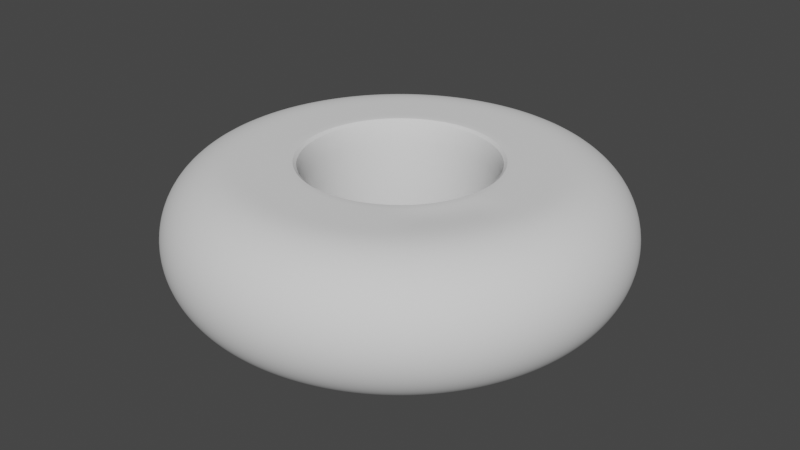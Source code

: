 # Source: ring.blend  (saved by Blender 3.6.13; exported with 4.5.12 LTS)
import bpy
from mathutils import Matrix  # noqa: F401  (used for matrix-valued properties, if any)

bpy.ops.wm.read_factory_settings(use_empty=True)
scene = bpy.context.scene
scene.name = 'Scene'

# ---- collections
col_collection = bpy.data.collections.new('Collection'); scene.collection.children.link(col_collection)

# ---- world
world_world = bpy.data.worlds.new('World'); scene.world = world_world
world_world.use_nodes = True; world_world.node_tree.nodes.clear()
_N = world_world.node_tree.nodes; _L = world_world.node_tree.links
n0 = _N.new('ShaderNodeOutputWorld'); n0.name = 'World Output'; n0.location = (300, 300)
n1 = _N.new('ShaderNodeBackground'); n1.name = 'Background'; n1.location = (10, 300)
n1.inputs[0].default_value = (0.05088, 0.05088, 0.05088, 1.0)
_L.new(n1.outputs[0], n0.inputs[0])
n0.is_active_output = True
world_world.color = (0.05088, 0.05088, 0.05088)
world_world.use_sun_shadow = False
world_world.sun_shadow_jitter_overblur = 0.0

# ---- meshes
me_torus = bpy.data.meshes.new('Torus')
me_torus.from_pydata([(1.6, 0.0, 0.0), (1.57, 0.0, 0.171), (1.483, 0.0, 0.3214), (1.35, 0.0, 0.433), (1.187, 0.0, 0.4924), (1.013, 0.0, 0.4924), (0.85, 0.0, 0.4924), (0.717, 0.0, 0.4924), (0.6302, 0.0, 0.4924), (0.6302, 0.0, -0.4924), (0.717, 0.0, -0.4924), (0.85, 0.0, -0.4924), (1.013, 0.0, -0.4924), (1.187, 0.0, -0.4924), (1.35, 0.0, -0.433), (1.483, 0.0, -0.3214), (1.57, 0.0, -0.171), (1.58, 0.2503, 0.0), (1.551, 0.2456, 0.171), (1.465, 0.232, 0.3214), (1.333, 0.2112, 0.433), (1.172, 0.1857, 0.4924), (1.001, 0.1585, 0.4924), (0.8395, 0.133, 0.4924), (0.7082, 0.1122, 0.4924), (0.6224, 0.09858, 0.4924), (0.6224, 0.09858, -0.4924), (0.7082, 0.1122, -0.4924), (0.8395, 0.133, -0.4924), (1.001, 0.1585, -0.4924), (1.172, 0.1857, -0.4924), (1.333, 0.2112, -0.433), (1.465, 0.232, -0.3214), (1.551, 0.2456, -0.171), (1.522, 0.4944, 0.0), (1.493, 0.4851, 0.171), (1.41, 0.4583, 0.3214), (1.284, 0.4172, 0.433), (1.129, 0.3667, 0.4924), (0.9636, 0.3131, 0.4924), (0.8084, 0.2627, 0.4924), (0.6819, 0.2216, 0.4924), (0.5993, 0.1947, 0.4924), (0.5993, 0.1947, -0.4924), (0.6819, 0.2216, -0.4924), (0.8084, 0.2627, -0.4924), (0.9636, 0.3131, -0.4924), (1.129, 0.3667, -0.4924), (1.284, 0.4172, -0.433), (1.41, 0.4583, -0.3214), (1.493, 0.4851, -0.171), (1.426, 0.7264, 0.0), (1.399, 0.7127, 0.171), (1.321, 0.6733, 0.3214), (1.203, 0.6129, 0.433), (1.057, 0.5388, 0.4924), (0.9027, 0.46, 0.4924), (0.7574, 0.3859, 0.4924), (0.6388, 0.3255, 0.4924), (0.5615, 0.2861, 0.4924), (0.5615, 0.2861, -0.4924), (0.6388, 0.3255, -0.4924), (0.7574, 0.3859, -0.4924), (0.9027, 0.46, -0.4924), (1.057, 0.5388, -0.4924), (1.203, 0.6129, -0.433), (1.321, 0.6733, -0.3214), (1.399, 0.7127, -0.171), (1.294, 0.9405, 0.0), (1.27, 0.9227, 0.171), (1.2, 0.8717, 0.3214), (1.092, 0.7935, 0.433), (0.9602, 0.6976, 0.4924), (0.8197, 0.5955, 0.4924), (0.6877, 0.4996, 0.4924), (0.58, 0.4214, 0.4924), (0.5098, 0.3704, 0.4924), (0.5098, 0.3704, -0.4924), (0.58, 0.4214, -0.4924), (0.6877, 0.4996, -0.4924), (0.8197, 0.5955, -0.4924), (0.9602, 0.6976, -0.4924), (1.092, 0.7935, -0.433), (1.2, 0.8717, -0.3214), (1.27, 0.9227, -0.171), (1.131, 1.131, 0.0), (1.11, 1.11, 0.171), (1.049, 1.049, 0.3214), (0.9546, 0.9546, 0.433), (0.8392, 0.8392, 0.4924), (0.7164, 0.7164, 0.4924), (0.601, 0.601, 0.4924), (0.507, 0.507, 0.4924), (0.4456, 0.4456, 0.4924), (0.4456, 0.4456, -0.4924), (0.507, 0.507, -0.4924), (0.601, 0.601, -0.4924), (0.7164, 0.7164, -0.4924), (0.8392, 0.8392, -0.4924), (0.9546, 0.9546, -0.433), (1.049, 1.049, -0.3214), (1.11, 1.11, -0.171), (0.9405, 1.294, 0.0), (0.9227, 1.27, 0.171), (0.8717, 1.2, 0.3214), (0.7935, 1.092, 0.433), (0.6976, 0.9602, 0.4924), (0.5955, 0.8197, 0.4924), (0.4996, 0.6877, 0.4924), (0.4214, 0.58, 0.4924), (0.3704, 0.5098, 0.4924), (0.3704, 0.5098, -0.4924), (0.4214, 0.58, -0.4924), (0.4996, 0.6877, -0.4924), (0.5955, 0.8197, -0.4924), (0.6976, 0.9602, -0.4924), (0.7935, 1.092, -0.433), (0.8717, 1.2, -0.3214), (0.9227, 1.27, -0.171), (0.7264, 1.426, 0.0), (0.7127, 1.399, 0.171), (0.6733, 1.321, 0.3214), (0.6129, 1.203, 0.433), (0.5388, 1.057, 0.4924), (0.46, 0.9027, 0.4924), (0.3859, 0.7574, 0.4924), (0.3255, 0.6388, 0.4924), (0.2861, 0.5615, 0.4924), (0.2861, 0.5615, -0.4924), (0.3255, 0.6388, -0.4924), (0.3859, 0.7574, -0.4924), (0.46, 0.9027, -0.4924), (0.5388, 1.057, -0.4924), (0.6129, 1.203, -0.433), (0.6733, 1.321, -0.3214), (0.7127, 1.399, -0.171), (0.4944, 1.522, 0.0), (0.4851, 1.493, 0.171), (0.4583, 1.41, 0.3214), (0.4172, 1.284, 0.433), (0.3667, 1.129, 0.4924), (0.3131, 0.9636, 0.4924), (0.2627, 0.8084, 0.4924), (0.2216, 0.6819, 0.4924), (0.1947, 0.5993, 0.4924), (0.1947, 0.5993, -0.4924), (0.2216, 0.6819, -0.4924), (0.2627, 0.8084, -0.4924), (0.3131, 0.9636, -0.4924), (0.3667, 1.129, -0.4924), (0.4172, 1.284, -0.433), (0.4583, 1.41, -0.3214), (0.4851, 1.493, -0.171), (0.2503, 1.58, 0.0), (0.2456, 1.551, 0.171), (0.232, 1.465, 0.3214), (0.2112, 1.333, 0.433), (0.1857, 1.172, 0.4924), (0.1585, 1.001, 0.4924), (0.133, 0.8395, 0.4924), (0.1122, 0.7082, 0.4924), (0.09858, 0.6224, 0.4924), (0.09858, 0.6224, -0.4924), (0.1122, 0.7082, -0.4924), (0.133, 0.8395, -0.4924), (0.1585, 1.001, -0.4924), (0.1857, 1.172, -0.4924), (0.2112, 1.333, -0.433), (0.232, 1.465, -0.3214), (0.2456, 1.551, -0.171), (1.208e-07, 1.6, 0.0), (1.185e-07, 1.57, 0.171), (1.12e-07, 1.483, 0.3214), (1.019e-07, 1.35, 0.433), (8.96e-08, 1.187, 0.4924), (7.649e-08, 1.013, 0.4924), (6.417e-08, 0.85, 0.4924), (5.413e-08, 0.717, 0.4924), (4.758e-08, 0.6302, 0.4924), (4.758e-08, 0.6302, -0.4924), (5.413e-08, 0.717, -0.4924), (6.417e-08, 0.85, -0.4924), (7.649e-08, 1.013, -0.4924), (8.96e-08, 1.187, -0.4924), (1.019e-07, 1.35, -0.433), (1.12e-07, 1.483, -0.3214), (1.185e-07, 1.57, -0.171), (-0.2503, 1.58, 0.0), (-0.2456, 1.551, 0.171), (-0.232, 1.465, 0.3214), (-0.2112, 1.333, 0.433), (-0.1857, 1.172, 0.4924), (-0.1585, 1.001, 0.4924), (-0.133, 0.8395, 0.4924), (-0.1122, 0.7082, 0.4924), (-0.09858, 0.6224, 0.4924), (-0.09858, 0.6224, -0.4924), (-0.1122, 0.7082, -0.4924), (-0.133, 0.8395, -0.4924), (-0.1585, 1.001, -0.4924), (-0.1857, 1.172, -0.4924), (-0.2112, 1.333, -0.433), (-0.232, 1.465, -0.3214), (-0.2456, 1.551, -0.171), (-0.4944, 1.522, 0.0), (-0.4851, 1.493, 0.171), (-0.4583, 1.41, 0.3214), (-0.4172, 1.284, 0.433), (-0.3667, 1.129, 0.4924), (-0.3131, 0.9636, 0.4924), (-0.2627, 0.8084, 0.4924), (-0.2216, 0.6819, 0.4924), (-0.1947, 0.5993, 0.4924), (-0.1947, 0.5993, -0.4924), (-0.2216, 0.6819, -0.4924), (-0.2627, 0.8084, -0.4924), (-0.3131, 0.9636, -0.4924), (-0.3667, 1.129, -0.4924), (-0.4172, 1.284, -0.433), (-0.4583, 1.41, -0.3214), (-0.4851, 1.493, -0.171), (-0.7264, 1.426, 0.0), (-0.7127, 1.399, 0.171), (-0.6733, 1.321, 0.3214), (-0.6129, 1.203, 0.433), (-0.5388, 1.057, 0.4924), (-0.46, 0.9027, 0.4924), (-0.3859, 0.7574, 0.4924), (-0.3255, 0.6388, 0.4924), (-0.2861, 0.5615, 0.4924), (-0.2861, 0.5615, -0.4924), (-0.3255, 0.6388, -0.4924), (-0.3859, 0.7574, -0.4924), (-0.46, 0.9027, -0.4924), (-0.5388, 1.057, -0.4924), (-0.6129, 1.203, -0.433), (-0.6733, 1.321, -0.3214), (-0.7127, 1.399, -0.171), (-0.9405, 1.294, 0.0), (-0.9227, 1.27, 0.171), (-0.8717, 1.2, 0.3214), (-0.7935, 1.092, 0.433), (-0.6976, 0.9602, 0.4924), (-0.5955, 0.8197, 0.4924), (-0.4996, 0.6877, 0.4924), (-0.4214, 0.58, 0.4924), (-0.3704, 0.5098, 0.4924), (-0.3704, 0.5098, -0.4924), (-0.4214, 0.58, -0.4924), (-0.4996, 0.6877, -0.4924), (-0.5955, 0.8197, -0.4924), (-0.6976, 0.9602, -0.4924), (-0.7935, 1.092, -0.433), (-0.8717, 1.2, -0.3214), (-0.9227, 1.27, -0.171), (-1.131, 1.131, 0.0), (-1.11, 1.11, 0.171), (-1.049, 1.049, 0.3214), (-0.9546, 0.9546, 0.433), (-0.8392, 0.8392, 0.4924), (-0.7164, 0.7164, 0.4924), (-0.601, 0.601, 0.4924), (-0.507, 0.507, 0.4924), (-0.4456, 0.4456, 0.4924), (-0.4456, 0.4456, -0.4924), (-0.507, 0.507, -0.4924), (-0.601, 0.601, -0.4924), (-0.7164, 0.7164, -0.4924), (-0.8392, 0.8392, -0.4924), (-0.9546, 0.9546, -0.433), (-1.049, 1.049, -0.3214), (-1.11, 1.11, -0.171), (-1.294, 0.9405, 0.0), (-1.27, 0.9227, 0.171), (-1.2, 0.8717, 0.3214), (-1.092, 0.7935, 0.433), (-0.9602, 0.6976, 0.4924), (-0.8197, 0.5955, 0.4924), (-0.6877, 0.4996, 0.4924), (-0.58, 0.4214, 0.4924), (-0.5098, 0.3704, 0.4924), (-0.5098, 0.3704, -0.4924), (-0.58, 0.4214, -0.4924), (-0.6877, 0.4996, -0.4924), (-0.8197, 0.5955, -0.4924), (-0.9602, 0.6976, -0.4924), (-1.092, 0.7935, -0.433), (-1.2, 0.8717, -0.3214), (-1.27, 0.9227, -0.171), (-1.426, 0.7264, 0.0), (-1.399, 0.7127, 0.171), (-1.321, 0.6733, 0.3214), (-1.203, 0.6129, 0.433), (-1.057, 0.5388, 0.4924), (-0.9027, 0.46, 0.4924), (-0.7574, 0.3859, 0.4924), (-0.6388, 0.3255, 0.4924), (-0.5615, 0.2861, 0.4924), (-0.5615, 0.2861, -0.4924), (-0.6388, 0.3255, -0.4924), (-0.7574, 0.3859, -0.4924), (-0.9027, 0.46, -0.4924), (-1.057, 0.5388, -0.4924), (-1.203, 0.6129, -0.433), (-1.321, 0.6733, -0.3214), (-1.399, 0.7127, -0.171), (-1.522, 0.4944, 0.0), (-1.493, 0.4851, 0.171), (-1.41, 0.4583, 0.3214), (-1.284, 0.4172, 0.433), (-1.129, 0.3667, 0.4924), (-0.9636, 0.3131, 0.4924), (-0.8084, 0.2627, 0.4924), (-0.6819, 0.2216, 0.4924), (-0.5993, 0.1947, 0.4924), (-0.5993, 0.1947, -0.4924), (-0.6819, 0.2216, -0.4924), (-0.8084, 0.2627, -0.4924), (-0.9636, 0.3131, -0.4924), (-1.129, 0.3667, -0.4924), (-1.284, 0.4172, -0.433), (-1.41, 0.4583, -0.3214), (-1.493, 0.4851, -0.171), (-1.58, 0.2503, 0.0), (-1.551, 0.2456, 0.171), (-1.465, 0.232, 0.3214), (-1.333, 0.2112, 0.433), (-1.172, 0.1857, 0.4924), (-1.001, 0.1585, 0.4924), (-0.8395, 0.133, 0.4924), (-0.7082, 0.1122, 0.4924), (-0.6224, 0.09858, 0.4924), (-0.6224, 0.09858, -0.4924), (-0.7082, 0.1122, -0.4924), (-0.8395, 0.133, -0.4924), (-1.001, 0.1585, -0.4924), (-1.172, 0.1857, -0.4924), (-1.333, 0.2112, -0.433), (-1.465, 0.232, -0.3214), (-1.551, 0.2456, -0.171), (-1.6, 1.399e-07, 0.0), (-1.57, 1.372e-07, 0.171), (-1.483, 1.296e-07, 0.3214), (-1.35, 1.18e-07, 0.433), (-1.187, 1.038e-07, 0.4924), (-1.013, 8.857e-08, 0.4924), (-0.85, 7.431e-08, 0.4924), (-0.717, 6.268e-08, 0.4924), (-0.6302, 5.509e-08, 0.4924), (-0.6302, 5.509e-08, -0.4924), (-0.717, 6.268e-08, -0.4924), (-0.85, 7.431e-08, -0.4924), (-1.013, 8.857e-08, -0.4924), (-1.187, 1.038e-07, -0.4924), (-1.35, 1.18e-07, -0.433), (-1.483, 1.296e-07, -0.3214), (-1.57, 1.372e-07, -0.171), (-1.58, -0.2503, 0.0), (-1.551, -0.2456, 0.171), (-1.465, -0.232, 0.3214), (-1.333, -0.2112, 0.433), (-1.172, -0.1857, 0.4924), (-1.001, -0.1585, 0.4924), (-0.8395, -0.133, 0.4924), (-0.7082, -0.1122, 0.4924), (-0.6224, -0.09858, 0.4924), (-0.6224, -0.09858, -0.4924), (-0.7082, -0.1122, -0.4924), (-0.8395, -0.133, -0.4924), (-1.001, -0.1585, -0.4924), (-1.172, -0.1857, -0.4924), (-1.333, -0.2112, -0.433), (-1.465, -0.232, -0.3214), (-1.551, -0.2456, -0.171), (-1.522, -0.4944, 0.0), (-1.493, -0.4851, 0.171), (-1.41, -0.4583, 0.3214), (-1.284, -0.4172, 0.433), (-1.129, -0.3667, 0.4924), (-0.9636, -0.3131, 0.4924), (-0.8084, -0.2627, 0.4924), (-0.6819, -0.2216, 0.4924), (-0.5993, -0.1947, 0.4924), (-0.5993, -0.1947, -0.4924), (-0.6819, -0.2216, -0.4924), (-0.8084, -0.2627, -0.4924), (-0.9636, -0.3131, -0.4924), (-1.129, -0.3667, -0.4924), (-1.284, -0.4172, -0.433), (-1.41, -0.4583, -0.3214), (-1.493, -0.4851, -0.171), (-1.426, -0.7264, 0.0), (-1.399, -0.7127, 0.171), (-1.321, -0.6733, 0.3214), (-1.203, -0.6129, 0.433), (-1.057, -0.5388, 0.4924), (-0.9027, -0.46, 0.4924), (-0.7574, -0.3859, 0.4924), (-0.6388, -0.3255, 0.4924), (-0.5615, -0.2861, 0.4924), (-0.5615, -0.2861, -0.4924), (-0.6388, -0.3255, -0.4924), (-0.7574, -0.3859, -0.4924), (-0.9027, -0.46, -0.4924), (-1.057, -0.5388, -0.4924), (-1.203, -0.6129, -0.433), (-1.321, -0.6733, -0.3214), (-1.399, -0.7127, -0.171), (-1.294, -0.9405, 0.0), (-1.27, -0.9227, 0.171), (-1.2, -0.8717, 0.3214), (-1.092, -0.7935, 0.433), (-0.9602, -0.6976, 0.4924), (-0.8197, -0.5955, 0.4924), (-0.6877, -0.4996, 0.4924), (-0.58, -0.4214, 0.4924), (-0.5098, -0.3704, 0.4924), (-0.5098, -0.3704, -0.4924), (-0.58, -0.4214, -0.4924), (-0.6877, -0.4996, -0.4924), (-0.8197, -0.5955, -0.4924), (-0.9602, -0.6976, -0.4924), (-1.092, -0.7935, -0.433), (-1.2, -0.8717, -0.3214), (-1.27, -0.9227, -0.171), (-1.131, -1.131, 0.0), (-1.11, -1.11, 0.171), (-1.049, -1.049, 0.3214), (-0.9546, -0.9546, 0.433), (-0.8392, -0.8392, 0.4924), (-0.7164, -0.7164, 0.4924), (-0.601, -0.601, 0.4924), (-0.507, -0.507, 0.4924), (-0.4456, -0.4456, 0.4924), (-0.4456, -0.4456, -0.4924), (-0.507, -0.507, -0.4924), (-0.601, -0.601, -0.4924), (-0.7164, -0.7164, -0.4924), (-0.8392, -0.8392, -0.4924), (-0.9546, -0.9546, -0.433), (-1.049, -1.049, -0.3214), (-1.11, -1.11, -0.171), (-0.9405, -1.294, 0.0), (-0.9227, -1.27, 0.171), (-0.8717, -1.2, 0.3214), (-0.7935, -1.092, 0.433), (-0.6976, -0.9602, 0.4924), (-0.5955, -0.8197, 0.4924), (-0.4996, -0.6877, 0.4924), (-0.4214, -0.58, 0.4924), (-0.3704, -0.5098, 0.4924), (-0.3704, -0.5098, -0.4924), (-0.4214, -0.58, -0.4924), (-0.4996, -0.6877, -0.4924), (-0.5955, -0.8197, -0.4924), (-0.6976, -0.9602, -0.4924), (-0.7935, -1.092, -0.433), (-0.8717, -1.2, -0.3214), (-0.9227, -1.27, -0.171), (-0.7264, -1.426, 0.0), (-0.7127, -1.399, 0.171), (-0.6733, -1.321, 0.3214), (-0.6129, -1.203, 0.433), (-0.5388, -1.057, 0.4924), (-0.46, -0.9027, 0.4924), (-0.3859, -0.7574, 0.4924), (-0.3255, -0.6388, 0.4924), (-0.2861, -0.5615, 0.4924), (-0.2861, -0.5615, -0.4924), (-0.3255, -0.6388, -0.4924), (-0.3859, -0.7574, -0.4924), (-0.46, -0.9027, -0.4924), (-0.5388, -1.057, -0.4924), (-0.6129, -1.203, -0.433), (-0.6733, -1.321, -0.3214), (-0.7127, -1.399, -0.171), (-0.4944, -1.522, 0.0), (-0.4851, -1.493, 0.171), (-0.4583, -1.41, 0.3214), (-0.4172, -1.284, 0.433), (-0.3667, -1.129, 0.4924), (-0.3131, -0.9636, 0.4924), (-0.2627, -0.8084, 0.4924), (-0.2216, -0.6819, 0.4924), (-0.1947, -0.5993, 0.4924), (-0.1947, -0.5993, -0.4924), (-0.2216, -0.6819, -0.4924), (-0.2627, -0.8084, -0.4924), (-0.3131, -0.9636, -0.4924), (-0.3667, -1.129, -0.4924), (-0.4172, -1.284, -0.433), (-0.4583, -1.41, -0.3214), (-0.4851, -1.493, -0.171), (-0.2503, -1.58, 0.0), (-0.2456, -1.551, 0.171), (-0.232, -1.465, 0.3214), (-0.2112, -1.333, 0.433), (-0.1857, -1.172, 0.4924), (-0.1585, -1.001, 0.4924), (-0.133, -0.8395, 0.4924), (-0.1122, -0.7082, 0.4924), (-0.09858, -0.6224, 0.4924), (-0.09858, -0.6224, -0.4924), (-0.1122, -0.7082, -0.4924), (-0.133, -0.8395, -0.4924), (-0.1585, -1.001, -0.4924), (-0.1857, -1.172, -0.4924), (-0.2112, -1.333, -0.433), (-0.232, -1.465, -0.3214), (-0.2456, -1.551, -0.171), (1.208e-07, -1.6, 0.0), (1.185e-07, -1.57, 0.171), (1.12e-07, -1.483, 0.3214), (1.019e-07, -1.35, 0.433), (8.96e-08, -1.187, 0.4924), (7.649e-08, -1.013, 0.4924), (6.417e-08, -0.85, 0.4924), (5.413e-08, -0.717, 0.4924), (4.758e-08, -0.6302, 0.4924), (4.758e-08, -0.6302, -0.4924), (5.413e-08, -0.717, -0.4924), (6.417e-08, -0.85, -0.4924), (7.649e-08, -1.013, -0.4924), (8.96e-08, -1.187, -0.4924), (1.019e-07, -1.35, -0.433), (1.12e-07, -1.483, -0.3214), (1.185e-07, -1.57, -0.171), (0.2503, -1.58, 0.0), (0.2456, -1.551, 0.171), (0.232, -1.465, 0.3214), (0.2112, -1.333, 0.433), (0.1857, -1.172, 0.4924), (0.1585, -1.001, 0.4924), (0.133, -0.8395, 0.4924), (0.1122, -0.7082, 0.4924), (0.09858, -0.6224, 0.4924), (0.09858, -0.6224, -0.4924), (0.1122, -0.7082, -0.4924), (0.133, -0.8395, -0.4924), (0.1585, -1.001, -0.4924), (0.1857, -1.172, -0.4924), (0.2112, -1.333, -0.433), (0.232, -1.465, -0.3214), (0.2456, -1.551, -0.171), (0.4944, -1.522, 0.0), (0.4851, -1.493, 0.171), (0.4583, -1.41, 0.3214), (0.4172, -1.284, 0.433), (0.3667, -1.129, 0.4924), (0.3131, -0.9636, 0.4924), (0.2627, -0.8084, 0.4924), (0.2216, -0.6819, 0.4924), (0.1947, -0.5993, 0.4924), (0.1947, -0.5993, -0.4924), (0.2216, -0.6819, -0.4924), (0.2627, -0.8084, -0.4924), (0.3131, -0.9636, -0.4924), (0.3667, -1.129, -0.4924), (0.4172, -1.284, -0.433), (0.4583, -1.41, -0.3214), (0.4851, -1.493, -0.171), (0.7264, -1.426, 0.0), (0.7127, -1.399, 0.171), (0.6733, -1.321, 0.3214), (0.6129, -1.203, 0.433), (0.5388, -1.057, 0.4924), (0.46, -0.9027, 0.4924), (0.3859, -0.7574, 0.4924), (0.3255, -0.6388, 0.4924), (0.2861, -0.5615, 0.4924), (0.2861, -0.5615, -0.4924), (0.3255, -0.6388, -0.4924), (0.3859, -0.7574, -0.4924), (0.46, -0.9027, -0.4924), (0.5388, -1.057, -0.4924), (0.6129, -1.203, -0.433), (0.6733, -1.321, -0.3214), (0.7127, -1.399, -0.171), (0.9405, -1.294, 0.0), (0.9227, -1.27, 0.171), (0.8717, -1.2, 0.3214), (0.7935, -1.092, 0.433), (0.6976, -0.9602, 0.4924), (0.5955, -0.8197, 0.4924), (0.4996, -0.6877, 0.4924), (0.4214, -0.58, 0.4924), (0.3704, -0.5098, 0.4924), (0.3704, -0.5098, -0.4924), (0.4214, -0.58, -0.4924), (0.4996, -0.6877, -0.4924), (0.5955, -0.8197, -0.4924), (0.6976, -0.9602, -0.4924), (0.7935, -1.092, -0.433), (0.8717, -1.2, -0.3214), (0.9227, -1.27, -0.171), (1.131, -1.131, 0.0), (1.11, -1.11, 0.171), (1.049, -1.049, 0.3214), (0.9546, -0.9546, 0.433), (0.8392, -0.8392, 0.4924), (0.7164, -0.7164, 0.4924), (0.601, -0.601, 0.4805), (0.507, -0.507, 0.4924), (0.4456, -0.4456, 0.4924), (0.4456, -0.4456, -0.4924), (0.507, -0.507, -0.4924), (0.601, -0.601, -0.4924), (0.7164, -0.7164, -0.4924), (0.8392, -0.8392, -0.4924), (0.9546, -0.9546, -0.433), (1.049, -1.049, -0.3214), (1.11, -1.11, -0.171), (1.294, -0.9405, 0.0), (1.27, -0.9227, 0.171), (1.2, -0.8717, 0.3214), (1.092, -0.7935, 0.433), (0.9602, -0.6976, 0.4924), (0.8197, -0.5955, 0.4924), (0.6877, -0.4996, 0.4805), (0.58, -0.4214, 0.4924), (0.5098, -0.3704, 0.4924), (0.5098, -0.3704, -0.4924), (0.58, -0.4214, -0.4924), (0.6877, -0.4996, -0.4924), (0.8197, -0.5955, -0.4924), (0.9602, -0.6976, -0.4924), (1.092, -0.7935, -0.433), (1.2, -0.8717, -0.3214), (1.27, -0.9227, -0.171), (1.426, -0.7264, 0.0), (1.399, -0.7127, 0.171), (1.321, -0.6733, 0.3214), (1.203, -0.6129, 0.433), (1.057, -0.5388, 0.4924), (0.9027, -0.46, 0.4924), (0.7574, -0.3859, 0.4805), (0.6388, -0.3255, 0.4924), (0.5615, -0.2861, 0.4924), (0.5615, -0.2861, -0.4924), (0.6388, -0.3255, -0.4924), (0.7574, -0.3859, -0.4924), (0.9027, -0.46, -0.4924), (1.057, -0.5388, -0.4924), (1.203, -0.6129, -0.433), (1.321, -0.6733, -0.3214), (1.399, -0.7127, -0.171), (1.522, -0.4944, 0.0), (1.493, -0.4851, 0.171), (1.41, -0.4583, 0.3214), (1.284, -0.4172, 0.433), (1.129, -0.3667, 0.4924), (0.9636, -0.3131, 0.4924), (0.8084, -0.2627, 0.4805), (0.6819, -0.2216, 0.4924), (0.5993, -0.1947, 0.4924), (0.5993, -0.1947, -0.4924), (0.6819, -0.2216, -0.4924), (0.8084, -0.2627, -0.4924), (0.9636, -0.3131, -0.4924), (1.129, -0.3667, -0.4924), (1.284, -0.4172, -0.433), (1.41, -0.4583, -0.3214), (1.493, -0.4851, -0.171), (1.58, -0.2503, 0.0), (1.551, -0.2456, 0.171), (1.465, -0.232, 0.3214), (1.333, -0.2112, 0.433), (1.172, -0.1857, 0.4924), (1.001, -0.1585, 0.4924), (0.8395, -0.133, 0.4924), (0.7082, -0.1122, 0.4924), (0.6224, -0.09858, 0.4924), (0.6224, -0.09858, -0.4924), (0.7082, -0.1122, -0.4924), (0.8395, -0.133, -0.4924), (1.001, -0.1585, -0.4924), (1.172, -0.1857, -0.4924), (1.333, -0.2112, -0.433), (1.465, -0.232, -0.3214), (1.551, -0.2456, -0.171)], [], [(0, 17, 18, 1), (1, 18, 19, 2), (2, 19, 20, 3), (3, 20, 21, 4), (4, 21, 22, 5), (5, 22, 23, 6), (6, 23, 24, 7), (7, 24, 25, 8), (9, 26, 27, 10), (10, 27, 28, 11), (11, 28, 29, 12), (12, 29, 30, 13), (13, 30, 31, 14), (14, 31, 32, 15), (15, 32, 33, 16), (16, 33, 17, 0), (17, 34, 35, 18), (18, 35, 36, 19), (19, 36, 37, 20), (20, 37, 38, 21), (21, 38, 39, 22), (22, 39, 40, 23), (23, 40, 41, 24), (24, 41, 42, 25), (26, 43, 44, 27), (27, 44, 45, 28), (28, 45, 46, 29), (29, 46, 47, 30), (30, 47, 48, 31), (31, 48, 49, 32), (32, 49, 50, 33), (33, 50, 34, 17), (34, 51, 52, 35), (35, 52, 53, 36), (36, 53, 54, 37), (37, 54, 55, 38), (38, 55, 56, 39), (39, 56, 57, 40), (40, 57, 58, 41), (41, 58, 59, 42), (43, 60, 61, 44), (44, 61, 62, 45), (45, 62, 63, 46), (46, 63, 64, 47), (47, 64, 65, 48), (48, 65, 66, 49), (49, 66, 67, 50), (50, 67, 51, 34), (51, 68, 69, 52), (52, 69, 70, 53), (53, 70, 71, 54), (54, 71, 72, 55), (55, 72, 73, 56), (56, 73, 74, 57), (57, 74, 75, 58), (58, 75, 76, 59), (60, 77, 78, 61), (61, 78, 79, 62), (62, 79, 80, 63), (63, 80, 81, 64), (64, 81, 82, 65), (65, 82, 83, 66), (66, 83, 84, 67), (67, 84, 68, 51), (68, 85, 86, 69), (69, 86, 87, 70), (70, 87, 88, 71), (71, 88, 89, 72), (72, 89, 90, 73), (73, 90, 91, 74), (74, 91, 92, 75), (75, 92, 93, 76), (77, 94, 95, 78), (78, 95, 96, 79), (79, 96, 97, 80), (80, 97, 98, 81), (81, 98, 99, 82), (82, 99, 100, 83), (83, 100, 101, 84), (84, 101, 85, 68), (85, 102, 103, 86), (86, 103, 104, 87), (87, 104, 105, 88), (88, 105, 106, 89), (89, 106, 107, 90), (90, 107, 108, 91), (91, 108, 109, 92), (92, 109, 110, 93), (94, 111, 112, 95), (95, 112, 113, 96), (96, 113, 114, 97), (97, 114, 115, 98), (98, 115, 116, 99), (99, 116, 117, 100), (100, 117, 118, 101), (101, 118, 102, 85), (102, 119, 120, 103), (103, 120, 121, 104), (104, 121, 122, 105), (105, 122, 123, 106), (106, 123, 124, 107), (107, 124, 125, 108), (108, 125, 126, 109), (109, 126, 127, 110), (111, 128, 129, 112), (112, 129, 130, 113), (113, 130, 131, 114), (114, 131, 132, 115), (115, 132, 133, 116), (116, 133, 134, 117), (117, 134, 135, 118), (118, 135, 119, 102), (119, 136, 137, 120), (120, 137, 138, 121), (121, 138, 139, 122), (122, 139, 140, 123), (123, 140, 141, 124), (124, 141, 142, 125), (125, 142, 143, 126), (126, 143, 144, 127), (128, 145, 146, 129), (129, 146, 147, 130), (130, 147, 148, 131), (131, 148, 149, 132), (132, 149, 150, 133), (133, 150, 151, 134), (134, 151, 152, 135), (135, 152, 136, 119), (136, 153, 154, 137), (137, 154, 155, 138), (138, 155, 156, 139), (139, 156, 157, 140), (140, 157, 158, 141), (141, 158, 159, 142), (142, 159, 160, 143), (143, 160, 161, 144), (145, 162, 163, 146), (146, 163, 164, 147), (147, 164, 165, 148), (148, 165, 166, 149), (149, 166, 167, 150), (150, 167, 168, 151), (151, 168, 169, 152), (152, 169, 153, 136), (153, 170, 171, 154), (154, 171, 172, 155), (155, 172, 173, 156), (156, 173, 174, 157), (157, 174, 175, 158), (158, 175, 176, 159), (159, 176, 177, 160), (160, 177, 178, 161), (162, 179, 180, 163), (163, 180, 181, 164), (164, 181, 182, 165), (165, 182, 183, 166), (166, 183, 184, 167), (167, 184, 185, 168), (168, 185, 186, 169), (169, 186, 170, 153), (170, 187, 188, 171), (171, 188, 189, 172), (172, 189, 190, 173), (173, 190, 191, 174), (174, 191, 192, 175), (175, 192, 193, 176), (176, 193, 194, 177), (177, 194, 195, 178), (179, 196, 197, 180), (180, 197, 198, 181), (181, 198, 199, 182), (182, 199, 200, 183), (183, 200, 201, 184), (184, 201, 202, 185), (185, 202, 203, 186), (186, 203, 187, 170), (187, 204, 205, 188), (188, 205, 206, 189), (189, 206, 207, 190), (190, 207, 208, 191), (191, 208, 209, 192), (192, 209, 210, 193), (193, 210, 211, 194), (194, 211, 212, 195), (196, 213, 214, 197), (197, 214, 215, 198), (198, 215, 216, 199), (199, 216, 217, 200), (200, 217, 218, 201), (201, 218, 219, 202), (202, 219, 220, 203), (203, 220, 204, 187), (204, 221, 222, 205), (205, 222, 223, 206), (206, 223, 224, 207), (207, 224, 225, 208), (208, 225, 226, 209), (209, 226, 227, 210), (210, 227, 228, 211), (211, 228, 229, 212), (213, 230, 231, 214), (214, 231, 232, 215), (215, 232, 233, 216), (216, 233, 234, 217), (217, 234, 235, 218), (218, 235, 236, 219), (219, 236, 237, 220), (220, 237, 221, 204), (221, 238, 239, 222), (222, 239, 240, 223), (223, 240, 241, 224), (224, 241, 242, 225), (225, 242, 243, 226), (226, 243, 244, 227), (227, 244, 245, 228), (228, 245, 246, 229), (230, 247, 248, 231), (231, 248, 249, 232), (232, 249, 250, 233), (233, 250, 251, 234), (234, 251, 252, 235), (235, 252, 253, 236), (236, 253, 254, 237), (237, 254, 238, 221), (238, 255, 256, 239), (239, 256, 257, 240), (240, 257, 258, 241), (241, 258, 259, 242), (242, 259, 260, 243), (243, 260, 261, 244), (244, 261, 262, 245), (245, 262, 263, 246), (247, 264, 265, 248), (248, 265, 266, 249), (249, 266, 267, 250), (250, 267, 268, 251), (251, 268, 269, 252), (252, 269, 270, 253), (253, 270, 271, 254), (254, 271, 255, 238), (255, 272, 273, 256), (256, 273, 274, 257), (257, 274, 275, 258), (258, 275, 276, 259), (259, 276, 277, 260), (260, 277, 278, 261), (261, 278, 279, 262), (262, 279, 280, 263), (672, 671, 8, 9), (264, 281, 282, 265), (265, 282, 283, 266), (266, 283, 284, 267), (267, 284, 285, 268), (268, 285, 286, 269), (269, 286, 287, 270), (270, 287, 288, 271), (271, 288, 272, 255), (272, 289, 290, 273), (273, 290, 291, 274), (274, 291, 292, 275), (275, 292, 293, 276), (276, 293, 294, 277), (277, 294, 295, 278), (278, 295, 296, 279), (279, 296, 297, 280), (43, 42, 59, 60), (26, 9, 8, 25), (281, 298, 299, 282), (282, 299, 300, 283), (283, 300, 301, 284), (284, 301, 302, 285), (285, 302, 303, 286), (286, 303, 304, 287), (287, 304, 305, 288), (288, 305, 289, 272), (289, 306, 307, 290), (290, 307, 308, 291), (291, 308, 309, 292), (292, 309, 310, 293), (293, 310, 311, 294), (294, 311, 312, 295), (295, 312, 313, 296), (296, 313, 314, 297), (127, 128, 111, 110), (26, 25, 42, 43), (298, 315, 316, 299), (299, 316, 317, 300), (300, 317, 318, 301), (301, 318, 319, 302), (302, 319, 320, 303), (303, 320, 321, 304), (304, 321, 322, 305), (305, 322, 306, 289), (306, 323, 324, 307), (307, 324, 325, 308), (308, 325, 326, 309), (309, 326, 327, 310), (310, 327, 328, 311), (311, 328, 329, 312), (312, 329, 330, 313), (313, 330, 331, 314), (161, 162, 145, 144), (144, 145, 128, 127), (315, 332, 333, 316), (316, 333, 334, 317), (317, 334, 335, 318), (318, 335, 336, 319), (319, 336, 337, 320), (320, 337, 338, 321), (321, 338, 339, 322), (322, 339, 323, 306), (323, 340, 341, 324), (324, 341, 342, 325), (325, 342, 343, 326), (326, 343, 344, 327), (327, 344, 345, 328), (328, 345, 346, 329), (329, 346, 347, 330), (330, 347, 348, 331), (196, 179, 178, 195), (178, 179, 162, 161), (332, 349, 350, 333), (333, 350, 351, 334), (334, 351, 352, 335), (335, 352, 353, 336), (336, 353, 354, 337), (337, 354, 355, 338), (338, 355, 356, 339), (339, 356, 340, 323), (340, 357, 358, 341), (341, 358, 359, 342), (342, 359, 360, 343), (343, 360, 361, 344), (344, 361, 362, 345), (345, 362, 363, 346), (346, 363, 364, 347), (347, 364, 365, 348), (213, 196, 195, 212), (229, 230, 213, 212), (349, 366, 367, 350), (350, 367, 368, 351), (351, 368, 369, 352), (352, 369, 370, 353), (353, 370, 371, 354), (354, 371, 372, 355), (355, 372, 373, 356), (356, 373, 357, 340), (357, 374, 375, 358), (358, 375, 376, 359), (359, 376, 377, 360), (360, 377, 378, 361), (361, 378, 379, 362), (362, 379, 380, 363), (363, 380, 381, 364), (364, 381, 382, 365), (366, 383, 384, 367), (367, 384, 385, 368), (368, 385, 386, 369), (369, 386, 387, 370), (370, 387, 388, 371), (371, 388, 389, 372), (372, 389, 390, 373), (373, 390, 374, 357), (374, 391, 392, 375), (375, 392, 393, 376), (376, 393, 394, 377), (377, 394, 395, 378), (378, 395, 396, 379), (379, 396, 397, 380), (380, 397, 398, 381), (381, 398, 399, 382), (383, 400, 401, 384), (384, 401, 402, 385), (385, 402, 403, 386), (386, 403, 404, 387), (387, 404, 405, 388), (388, 405, 406, 389), (389, 406, 407, 390), (390, 407, 391, 374), (391, 408, 409, 392), (392, 409, 410, 393), (393, 410, 411, 394), (394, 411, 412, 395), (395, 412, 413, 396), (396, 413, 414, 397), (397, 414, 415, 398), (398, 415, 416, 399), (400, 417, 418, 401), (401, 418, 419, 402), (402, 419, 420, 403), (403, 420, 421, 404), (404, 421, 422, 405), (405, 422, 423, 406), (406, 423, 424, 407), (407, 424, 408, 391), (408, 425, 426, 409), (409, 426, 427, 410), (410, 427, 428, 411), (411, 428, 429, 412), (412, 429, 430, 413), (413, 430, 431, 414), (414, 431, 432, 415), (415, 432, 433, 416), (417, 434, 435, 418), (418, 435, 436, 419), (419, 436, 437, 420), (420, 437, 438, 421), (421, 438, 439, 422), (422, 439, 440, 423), (423, 440, 441, 424), (424, 441, 425, 408), (425, 442, 443, 426), (426, 443, 444, 427), (427, 444, 445, 428), (428, 445, 446, 429), (429, 446, 447, 430), (430, 447, 448, 431), (431, 448, 449, 432), (432, 449, 450, 433), (434, 451, 452, 435), (435, 452, 453, 436), (436, 453, 454, 437), (437, 454, 455, 438), (438, 455, 456, 439), (439, 456, 457, 440), (440, 457, 458, 441), (441, 458, 442, 425), (442, 459, 460, 443), (443, 460, 461, 444), (444, 461, 462, 445), (445, 462, 463, 446), (446, 463, 464, 447), (447, 464, 465, 448), (448, 465, 466, 449), (449, 466, 467, 450), (451, 468, 469, 452), (452, 469, 470, 453), (453, 470, 471, 454), (454, 471, 472, 455), (455, 472, 473, 456), (456, 473, 474, 457), (457, 474, 475, 458), (458, 475, 459, 442), (459, 476, 477, 460), (460, 477, 478, 461), (461, 478, 479, 462), (462, 479, 480, 463), (463, 480, 481, 464), (464, 481, 482, 465), (465, 482, 483, 466), (466, 483, 484, 467), (468, 485, 486, 469), (469, 486, 487, 470), (470, 487, 488, 471), (471, 488, 489, 472), (472, 489, 490, 473), (473, 490, 491, 474), (474, 491, 492, 475), (475, 492, 476, 459), (476, 493, 494, 477), (477, 494, 495, 478), (478, 495, 496, 479), (479, 496, 497, 480), (480, 497, 498, 481), (481, 498, 499, 482), (482, 499, 500, 483), (483, 500, 501, 484), (485, 502, 503, 486), (486, 503, 504, 487), (487, 504, 505, 488), (488, 505, 506, 489), (489, 506, 507, 490), (490, 507, 508, 491), (491, 508, 509, 492), (492, 509, 493, 476), (493, 510, 511, 494), (494, 511, 512, 495), (495, 512, 513, 496), (496, 513, 514, 497), (497, 514, 515, 498), (498, 515, 516, 499), (499, 516, 517, 500), (500, 517, 518, 501), (502, 519, 520, 503), (503, 520, 521, 504), (504, 521, 522, 505), (505, 522, 523, 506), (506, 523, 524, 507), (507, 524, 525, 508), (508, 525, 526, 509), (509, 526, 510, 493), (510, 527, 528, 511), (511, 528, 529, 512), (512, 529, 530, 513), (513, 530, 531, 514), (514, 531, 532, 515), (515, 532, 533, 516), (516, 533, 534, 517), (517, 534, 535, 518), (519, 536, 537, 520), (520, 537, 538, 521), (521, 538, 539, 522), (522, 539, 540, 523), (523, 540, 541, 524), (524, 541, 542, 525), (525, 542, 543, 526), (526, 543, 527, 510), (527, 544, 545, 528), (528, 545, 546, 529), (529, 546, 547, 530), (530, 547, 548, 531), (531, 548, 549, 532), (532, 549, 550, 533), (533, 550, 551, 534), (534, 551, 552, 535), (536, 553, 554, 537), (537, 554, 555, 538), (538, 555, 556, 539), (539, 556, 557, 540), (540, 557, 558, 541), (541, 558, 559, 542), (542, 559, 560, 543), (543, 560, 544, 527), (544, 561, 562, 545), (545, 562, 563, 546), (546, 563, 564, 547), (547, 564, 565, 548), (548, 565, 566, 549), (549, 566, 567, 550), (550, 567, 568, 551), (551, 568, 569, 552), (553, 570, 571, 554), (554, 571, 572, 555), (555, 572, 573, 556), (556, 573, 574, 557), (557, 574, 575, 558), (558, 575, 576, 559), (559, 576, 577, 560), (560, 577, 561, 544), (561, 578, 579, 562), (562, 579, 580, 563), (563, 580, 581, 564), (564, 581, 582, 565), (565, 582, 583, 566), (566, 583, 584, 567), (567, 584, 585, 568), (568, 585, 586, 569), (570, 587, 588, 571), (571, 588, 589, 572), (572, 589, 590, 573), (573, 590, 591, 574), (574, 591, 592, 575), (575, 592, 593, 576), (576, 593, 594, 577), (577, 594, 578, 561), (578, 595, 596, 579), (579, 596, 597, 580), (580, 597, 598, 581), (581, 598, 599, 582), (582, 599, 600, 583), (583, 600, 601, 584), (584, 601, 602, 585), (585, 602, 603, 586), (587, 604, 605, 588), (588, 605, 606, 589), (589, 606, 607, 590), (590, 607, 608, 591), (591, 608, 609, 592), (592, 609, 610, 593), (593, 610, 611, 594), (594, 611, 595, 578), (595, 612, 613, 596), (596, 613, 614, 597), (597, 614, 615, 598), (598, 615, 616, 599), (599, 616, 617, 600), (600, 617, 618, 601), (601, 618, 619, 602), (602, 619, 620, 603), (604, 621, 622, 605), (605, 622, 623, 606), (606, 623, 624, 607), (607, 624, 625, 608), (608, 625, 626, 609), (609, 626, 627, 610), (610, 627, 628, 611), (611, 628, 612, 595), (612, 629, 630, 613), (613, 630, 631, 614), (614, 631, 632, 615), (615, 632, 633, 616), (616, 633, 634, 617), (617, 634, 635, 618), (618, 635, 636, 619), (619, 636, 637, 620), (621, 638, 639, 622), (622, 639, 640, 623), (623, 640, 641, 624), (624, 641, 642, 625), (625, 642, 643, 626), (626, 643, 644, 627), (627, 644, 645, 628), (628, 645, 629, 612), (629, 646, 647, 630), (630, 647, 648, 631), (631, 648, 649, 632), (632, 649, 650, 633), (633, 650, 651, 634), (634, 651, 652, 635), (635, 652, 653, 636), (636, 653, 654, 637), (638, 655, 656, 639), (639, 656, 657, 640), (640, 657, 658, 641), (641, 658, 659, 642), (642, 659, 660, 643), (643, 660, 661, 644), (644, 661, 662, 645), (645, 662, 646, 629), (646, 663, 664, 647), (647, 664, 665, 648), (648, 665, 666, 649), (649, 666, 667, 650), (650, 667, 668, 651), (651, 668, 669, 652), (652, 669, 670, 653), (653, 670, 671, 654), (655, 672, 673, 656), (656, 673, 674, 657), (657, 674, 675, 658), (658, 675, 676, 659), (659, 676, 677, 660), (660, 677, 678, 661), (661, 678, 679, 662), (662, 679, 663, 646), (663, 0, 1, 664), (664, 1, 2, 665), (665, 2, 3, 666), (666, 3, 4, 667), (667, 4, 5, 668), (668, 5, 6, 669), (669, 6, 7, 670), (670, 7, 8, 671), (672, 9, 10, 673), (673, 10, 11, 674), (674, 11, 12, 675), (675, 12, 13, 676), (676, 13, 14, 677), (677, 14, 15, 678), (678, 15, 16, 679), (679, 16, 0, 663), (110, 111, 94, 93), (77, 60, 59, 76), (93, 94, 77, 76), (672, 655, 654, 671), (654, 655, 638, 637), (638, 621, 620, 637), (621, 604, 603, 620), (603, 604, 587, 586), (586, 587, 570, 569), (570, 553, 552, 569), (552, 553, 536, 535), (536, 519, 518, 535), (518, 519, 502, 501), (502, 485, 484, 501), (485, 468, 467, 484), (467, 468, 451, 450), (450, 451, 434, 433), (433, 434, 417, 416), (416, 417, 400, 399), (400, 383, 382, 399), (382, 383, 366, 365), (366, 349, 348, 365), (349, 332, 331, 348), (332, 315, 314, 331), (314, 315, 298, 297), (298, 281, 280, 297), (281, 264, 263, 280), (263, 264, 247, 246), (247, 230, 229, 246)])
me_torus.polygons.foreach_set('use_smooth', [True] * 680)
_uv = me_torus.uv_layers.new(name='UVMap')
_uv.uv.foreach_set('vector', [0.525, 0.5, 0.55, 0.5, 0.55, 0.5556, 0.525, 0.5556, 0.525, 0.5556, 0.55, 0.5556, 0.55, 0.6111, 0.525, 0.6111, 0.525, 0.6111, 0.55, 0.6111, 0.55, 0.6667, 0.525, 0.6667, 0.525, 0.6667, 0.55, 0.6667, 0.55, 0.7222, 0.525, 0.7222, 0.525, 0.7222, 0.55, 0.7222, 0.55, 0.7778, 0.525, 0.7778, 0.525, 0.7778, 0.55, 0.7778, 0.55, 0.8333, 0.525, 0.8333, 0.525, 0.8333, 0.55, 0.8333, 0.55, 0.8889, 0.525, 0.8889, 0.525, 0.8889, 0.55, 0.8889, 0.55, 0.9444, 0.525, 0.9444, 0.525, 0.05556, 0.55, 0.05556, 0.55, 0.1111, 0.525, 0.1111, 0.525, 0.1111, 0.55, 0.1111, 0.55, 0.1667, 0.525, 0.1667, 0.525, 0.1667, 0.55, 0.1667, 0.55, 0.2222, 0.525, 0.2222, 0.525, 0.2222, 0.55, 0.2222, 0.55, 0.2778, 0.525, 0.2778, 0.525, 0.2778, 0.55, 0.2778, 0.55, 0.3333, 0.525, 0.3333, 0.525, 0.3333, 0.55, 0.3333, 0.55, 0.3889, 0.525, 0.3889, 0.525, 0.3889, 0.55, 0.3889, 0.55, 0.4444, 0.525, 0.4444, 0.525, 0.4444, 0.55, 0.4444, 0.55, 0.5, 0.525, 0.5, 0.55, 0.5, 0.575, 0.5, 0.575, 0.5556, 0.55, 0.5556, 0.55, 0.5556, 0.575, 0.5556, 0.575, 0.6111, 0.55, 0.6111, 0.55, 0.6111, 0.575, 0.6111, 0.575, 0.6667, 0.55, 0.6667, 0.55, 0.6667, 0.575, 0.6667, 0.575, 0.7222, 0.55, 0.7222, 0.55, 0.7222, 0.575, 0.7222, 0.575, 0.7778, 0.55, 0.7778, 0.55, 0.7778, 0.575, 0.7778, 0.575, 0.8333, 0.55, 0.8333, 0.55, 0.8333, 0.575, 0.8333, 0.575, 0.8889, 0.55, 0.8889, 0.55, 0.8889, 0.575, 0.8889, 0.575, 0.9444, 0.55, 0.9444, 0.55, 0.05556, 0.575, 0.05556, 0.575, 0.1111, 0.55, 0.1111, 0.55, 0.1111, 0.575, 0.1111, 0.575, 0.1667, 0.55, 0.1667, 0.55, 0.1667, 0.575, 0.1667, 0.575, 0.2222, 0.55, 0.2222, 0.55, 0.2222, 0.575, 0.2222, 0.575, 0.2778, 0.55, 0.2778, 0.55, 0.2778, 0.575, 0.2778, 0.575, 0.3333, 0.55, 0.3333, 0.55, 0.3333, 0.575, 0.3333, 0.575, 0.3889, 0.55, 0.3889, 0.55, 0.3889, 0.575, 0.3889, 0.575, 0.4444, 0.55, 0.4444, 0.55, 0.4444, 0.575, 0.4444, 0.575, 0.5, 0.55, 0.5, 0.575, 0.5, 0.6, 0.5, 0.6, 0.5556, 0.575, 0.5556, 0.575, 0.5556, 0.6, 0.5556, 0.6, 0.6111, 0.575, 0.6111, 0.575, 0.6111, 0.6, 0.6111, 0.6, 0.6667, 0.575, 0.6667, 0.575, 0.6667, 0.6, 0.6667, 0.6, 0.7222, 0.575, 0.7222, 0.575, 0.7222, 0.6, 0.7222, 0.6, 0.7778, 0.575, 0.7778, 0.575, 0.7778, 0.6, 0.7778, 0.6, 0.8333, 0.575, 0.8333, 0.575, 0.8333, 0.6, 0.8333, 0.6, 0.8889, 0.575, 0.8889, 0.575, 0.8889, 0.6, 0.8889, 0.6, 0.9444, 0.575, 0.9444, 0.575, 0.05556, 0.6, 0.05556, 0.6, 0.1111, 0.575, 0.1111, 0.575, 0.1111, 0.6, 0.1111, 0.6, 0.1667, 0.575, 0.1667, 0.575, 0.1667, 0.6, 0.1667, 0.6, 0.2222, 0.575, 0.2222, 0.575, 0.2222, 0.6, 0.2222, 0.6, 0.2778, 0.575, 0.2778, 0.575, 0.2778, 0.6, 0.2778, 0.6, 0.3333, 0.575, 0.3333, 0.575, 0.3333, 0.6, 0.3333, 0.6, 0.3889, 0.575, 0.3889, 0.575, 0.3889, 0.6, 0.3889, 0.6, 0.4444, 0.575, 0.4444, 0.575, 0.4444, 0.6, 0.4444, 0.6, 0.5, 0.575, 0.5, 0.6, 0.5, 0.625, 0.5, 0.625, 0.5556, 0.6, 0.5556, 0.6, 0.5556, 0.625, 0.5556, 0.625, 0.6111, 0.6, 0.6111, 0.6, 0.6111, 0.625, 0.6111, 0.625, 0.6667, 0.6, 0.6667, 0.6, 0.6667, 0.625, 0.6667, 0.625, 0.7222, 0.6, 0.7222, 0.6, 0.7222, 0.625, 0.7222, 0.625, 0.7778, 0.6, 0.7778, 0.6, 0.7778, 0.625, 0.7778, 0.625, 0.8333, 0.6, 0.8333, 0.6, 0.8333, 0.625, 0.8333, 0.625, 0.8889, 0.6, 0.8889, 0.6, 0.8889, 0.625, 0.8889, 0.625, 0.9444, 0.6, 0.9444, 0.6, 0.05556, 0.625, 0.05556, 0.625, 0.1111, 0.6, 0.1111, 0.6, 0.1111, 0.625, 0.1111, 0.625, 0.1667, 0.6, 0.1667, 0.6, 0.1667, 0.625, 0.1667, 0.625, 0.2222, 0.6, 0.2222, 0.6, 0.2222, 0.625, 0.2222, 0.625, 0.2778, 0.6, 0.2778, 0.6, 0.2778, 0.625, 0.2778, 0.625, 0.3333, 0.6, 0.3333, 0.6, 0.3333, 0.625, 0.3333, 0.625, 0.3889, 0.6, 0.3889, 0.6, 0.3889, 0.625, 0.3889, 0.625, 0.4444, 0.6, 0.4444, 0.6, 0.4444, 0.625, 0.4444, 0.625, 0.5, 0.6, 0.5, 0.625, 0.5, 0.65, 0.5, 0.65, 0.5556, 0.625, 0.5556, 0.625, 0.5556, 0.65, 0.5556, 0.65, 0.6111, 0.625, 0.6111, 0.625, 0.6111, 0.65, 0.6111, 0.65, 0.6667, 0.625, 0.6667, 0.625, 0.6667, 0.65, 0.6667, 0.65, 0.7222, 0.625, 0.7222, 0.625, 0.7222, 0.65, 0.7222, 0.65, 0.7778, 0.625, 0.7778, 0.625, 0.7778, 0.65, 0.7778, 0.65, 0.8333, 0.625, 0.8333, 0.625, 0.8333, 0.65, 0.8333, 0.65, 0.8889, 0.625, 0.8889, 0.625, 0.8889, 0.65, 0.8889, 0.65, 0.9444, 0.625, 0.9444, 0.625, 0.05556, 0.65, 0.05556, 0.65, 0.1111, 0.625, 0.1111, 0.625, 0.1111, 0.65, 0.1111, 0.65, 0.1667, 0.625, 0.1667, 0.625, 0.1667, 0.65, 0.1667, 0.65, 0.2222, 0.625, 0.2222, 0.625, 0.2222, 0.65, 0.2222, 0.65, 0.2778, 0.625, 0.2778, 0.625, 0.2778, 0.65, 0.2778, 0.65, 0.3333, 0.625, 0.3333, 0.625, 0.3333, 0.65, 0.3333, 0.65, 0.3889, 0.625, 0.3889, 0.625, 0.3889, 0.65, 0.3889, 0.65, 0.4444, 0.625, 0.4444, 0.625, 0.4444, 0.65, 0.4444, 0.65, 0.5, 0.625, 0.5, 0.65, 0.5, 0.675, 0.5, 0.675, 0.5556, 0.65, 0.5556, 0.65, 0.5556, 0.675, 0.5556, 0.675, 0.6111, 0.65, 0.6111, 0.65, 0.6111, 0.675, 0.6111, 0.675, 0.6667, 0.65, 0.6667, 0.65, 0.6667, 0.675, 0.6667, 0.675, 0.7222, 0.65, 0.7222, 0.65, 0.7222, 0.675, 0.7222, 0.675, 0.7778, 0.65, 0.7778, 0.65, 0.7778, 0.675, 0.7778, 0.675, 0.8333, 0.65, 0.8333, 0.65, 0.8333, 0.675, 0.8333, 0.675, 0.8889, 0.65, 0.8889, 0.65, 0.8889, 0.675, 0.8889, 0.675, 0.9444, 0.65, 0.9444, 0.65, 0.05556, 0.675, 0.05556, 0.675, 0.1111, 0.65, 0.1111, 0.65, 0.1111, 0.675, 0.1111, 0.675, 0.1667, 0.65, 0.1667, 0.65, 0.1667, 0.675, 0.1667, 0.675, 0.2222, 0.65, 0.2222, 0.65, 0.2222, 0.675, 0.2222, 0.675, 0.2778, 0.65, 0.2778, 0.65, 0.2778, 0.675, 0.2778, 0.675, 0.3333, 0.65, 0.3333, 0.65, 0.3333, 0.675, 0.3333, 0.675, 0.3889, 0.65, 0.3889, 0.65, 0.3889, 0.675, 0.3889, 0.675, 0.4444, 0.65, 0.4444, 0.65, 0.4444, 0.675, 0.4444, 0.675, 0.5, 0.65, 0.5, 0.675, 0.5, 0.7, 0.5, 0.7, 0.5556, 0.675, 0.5556, 0.675, 0.5556, 0.7, 0.5556, 0.7, 0.6111, 0.675, 0.6111, 0.675, 0.6111, 0.7, 0.6111, 0.7, 0.6667, 0.675, 0.6667, 0.675, 0.6667, 0.7, 0.6667, 0.7, 0.7222, 0.675, 0.7222, 0.675, 0.7222, 0.7, 0.7222, 0.7, 0.7778, 0.675, 0.7778, 0.675, 0.7778, 0.7, 0.7778, 0.7, 0.8333, 0.675, 0.8333, 0.675, 0.8333, 0.7, 0.8333, 0.7, 0.8889, 0.675, 0.8889, 0.675, 0.8889, 0.7, 0.8889, 0.7, 0.9444, 0.675, 0.9444, 0.675, 0.05556, 0.7, 0.05556, 0.7, 0.1111, 0.675, 0.1111, 0.675, 0.1111, 0.7, 0.1111, 0.7, 0.1667, 0.675, 0.1667, 0.675, 0.1667, 0.7, 0.1667, 0.7, 0.2222, 0.675, 0.2222, 0.675, 0.2222, 0.7, 0.2222, 0.7, 0.2778, 0.675, 0.2778, 0.675, 0.2778, 0.7, 0.2778, 0.7, 0.3333, 0.675, 0.3333, 0.675, 0.3333, 0.7, 0.3333, 0.7, 0.3889, 0.675, 0.3889, 0.675, 0.3889, 0.7, 0.3889, 0.7, 0.4444, 0.675, 0.4444, 0.675, 0.4444, 0.7, 0.4444, 0.7, 0.5, 0.675, 0.5, 0.7, 0.5, 0.725, 0.5, 0.725, 0.5556, 0.7, 0.5556, 0.7, 0.5556, 0.725, 0.5556, 0.725, 0.6111, 0.7, 0.6111, 0.7, 0.6111, 0.725, 0.6111, 0.725, 0.6667, 0.7, 0.6667, 0.7, 0.6667, 0.725, 0.6667, 0.725, 0.7222, 0.7, 0.7222, 0.7, 0.7222, 0.725, 0.7222, 0.725, 0.7778, 0.7, 0.7778, 0.7, 0.7778, 0.725, 0.7778, 0.725, 0.8333, 0.7, 0.8333, 0.7, 0.8333, 0.725, 0.8333, 0.725, 0.8889, 0.7, 0.8889, 0.7, 0.8889, 0.725, 0.8889, 0.725, 0.9444, 0.7, 0.9444, 0.7, 0.05556, 0.725, 0.05556, 0.725, 0.1111, 0.7, 0.1111, 0.7, 0.1111, 0.725, 0.1111, 0.725, 0.1667, 0.7, 0.1667, 0.7, 0.1667, 0.725, 0.1667, 0.725, 0.2222, 0.7, 0.2222, 0.7, 0.2222, 0.725, 0.2222, 0.725, 0.2778, 0.7, 0.2778, 0.7, 0.2778, 0.725, 0.2778, 0.725, 0.3333, 0.7, 0.3333, 0.7, 0.3333, 0.725, 0.3333, 0.725, 0.3889, 0.7, 0.3889, 0.7, 0.3889, 0.725, 0.3889, 0.725, 0.4444, 0.7, 0.4444, 0.7, 0.4444, 0.725, 0.4444, 0.725, 0.5, 0.7, 0.5, 0.725, 0.5, 0.75, 0.5, 0.75, 0.5556, 0.725, 0.5556, 0.725, 0.5556, 0.75, 0.5556, 0.75, 0.6111, 0.725, 0.6111, 0.725, 0.6111, 0.75, 0.6111, 0.75, 0.6667, 0.725, 0.6667, 0.725, 0.6667, 0.75, 0.6667, 0.75, 0.7222, 0.725, 0.7222, 0.725, 0.7222, 0.75, 0.7222, 0.75, 0.7778, 0.725, 0.7778, 0.725, 0.7778, 0.75, 0.7778, 0.75, 0.8333, 0.725, 0.8333, 0.725, 0.8333, 0.75, 0.8333, 0.75, 0.8889, 0.725, 0.8889, 0.725, 0.8889, 0.75, 0.8889, 0.75, 0.9444, 0.725, 0.9444, 0.725, 0.05556, 0.75, 0.05556, 0.75, 0.1111, 0.725, 0.1111, 0.725, 0.1111, 0.75, 0.1111, 0.75, 0.1667, 0.725, 0.1667, 0.725, 0.1667, 0.75, 0.1667, 0.75, 0.2222, 0.725, 0.2222, 0.725, 0.2222, 0.75, 0.2222, 0.75, 0.2778, 0.725, 0.2778, 0.725, 0.2778, 0.75, 0.2778, 0.75, 0.3333, 0.725, 0.3333, 0.725, 0.3333, 0.75, 0.3333, 0.75, 0.3889, 0.725, 0.3889, 0.725, 0.3889, 0.75, 0.3889, 0.75, 0.4444, 0.725, 0.4444, 0.725, 0.4444, 0.75, 0.4444, 0.75, 0.5, 0.725, 0.5, 0.75, 0.5, 0.775, 0.5, 0.775, 0.5556, 0.75, 0.5556, 0.75, 0.5556, 0.775, 0.5556, 0.775, 0.6111, 0.75, 0.6111, 0.75, 0.6111, 0.775, 0.6111, 0.775, 0.6667, 0.75, 0.6667, 0.75, 0.6667, 0.775, 0.6667, 0.775, 0.7222, 0.75, 0.7222, 0.75, 0.7222, 0.775, 0.7222, 0.775, 0.7778, 0.75, 0.7778, 0.75, 0.7778, 0.775, 0.7778, 0.775, 0.8333, 0.75, 0.8333, 0.75, 0.8333, 0.775, 0.8333, 0.775, 0.8889, 0.75, 0.8889, 0.75, 0.8889, 0.775, 0.8889, 0.775, 0.9444, 0.75, 0.9444, 0.75, 0.05556, 0.775, 0.05556, 0.775, 0.1111, 0.75, 0.1111, 0.75, 0.1111, 0.775, 0.1111, 0.775, 0.1667, 0.75, 0.1667, 0.75, 0.1667, 0.775, 0.1667, 0.775, 0.2222, 0.75, 0.2222, 0.75, 0.2222, 0.775, 0.2222, 0.775, 0.2778, 0.75, 0.2778, 0.75, 0.2778, 0.775, 0.2778, 0.775, 0.3333, 0.75, 0.3333, 0.75, 0.3333, 0.775, 0.3333, 0.775, 0.3889, 0.75, 0.3889, 0.75, 0.3889, 0.775, 0.3889, 0.775, 0.4444, 0.75, 0.4444, 0.75, 0.4444, 0.775, 0.4444, 0.775, 0.5, 0.75, 0.5, 0.775, 0.5, 0.8, 0.5, 0.8, 0.5556, 0.775, 0.5556, 0.775, 0.5556, 0.8, 0.5556, 0.8, 0.6111, 0.775, 0.6111, 0.775, 0.6111, 0.8, 0.6111, 0.8, 0.6667, 0.775, 0.6667, 0.775, 0.6667, 0.8, 0.6667, 0.8, 0.7222, 0.775, 0.7222, 0.775, 0.7222, 0.8, 0.7222, 0.8, 0.7778, 0.775, 0.7778, 0.775, 0.7778, 0.8, 0.7778, 0.8, 0.8333, 0.775, 0.8333, 0.775, 0.8333, 0.8, 0.8333, 0.8, 0.8889, 0.775, 0.8889, 0.775, 0.8889, 0.8, 0.8889, 0.8, 0.9444, 0.775, 0.9444, 0.775, 0.05556, 0.8, 0.05556, 0.8, 0.1111, 0.775, 0.1111, 0.775, 0.1111, 0.8, 0.1111, 0.8, 0.1667, 0.775, 0.1667, 0.775, 0.1667, 0.8, 0.1667, 0.8, 0.2222, 0.775, 0.2222, 0.775, 0.2222, 0.8, 0.2222, 0.8, 0.2778, 0.775, 0.2778, 0.775, 0.2778, 0.8, 0.2778, 0.8, 0.3333, 0.775, 0.3333, 0.775, 0.3333, 0.8, 0.3333, 0.8, 0.3889, 0.775, 0.3889, 0.775, 0.3889, 0.8, 0.3889, 0.8, 0.4444, 0.775, 0.4444, 0.775, 0.4444, 0.8, 0.4444, 0.8, 0.5, 0.775, 0.5, 0.8, 0.5, 0.825, 0.5, 0.825, 0.5556, 0.8, 0.5556, 0.8, 0.5556, 0.825, 0.5556, 0.825, 0.6111, 0.8, 0.6111, 0.8, 0.6111, 0.825, 0.6111, 0.825, 0.6667, 0.8, 0.6667, 0.8, 0.6667, 0.825, 0.6667, 0.825, 0.7222, 0.8, 0.7222, 0.8, 0.7222, 0.825, 0.7222, 0.825, 0.7778, 0.8, 0.7778, 0.8, 0.7778, 0.825, 0.7778, 0.825, 0.8333, 0.8, 0.8333, 0.8, 0.8333, 0.825, 0.8333, 0.825, 0.8889, 0.8, 0.8889, 0.8, 0.8889, 0.825, 0.8889, 0.825, 0.9444, 0.8, 0.9444, 0.8, 0.05556, 0.825, 0.05556, 0.825, 0.1111, 0.8, 0.1111, 0.8, 0.1111, 0.825, 0.1111, 0.825, 0.1667, 0.8, 0.1667, 0.8, 0.1667, 0.825, 0.1667, 0.825, 0.2222, 0.8, 0.2222, 0.8, 0.2222, 0.825, 0.2222, 0.825, 0.2778, 0.8, 0.2778, 0.8, 0.2778, 0.825, 0.2778, 0.825, 0.3333, 0.8, 0.3333, 0.8, 0.3333, 0.825, 0.3333, 0.825, 0.3889, 0.8, 0.3889, 0.8, 0.3889, 0.825, 0.3889, 0.825, 0.4444, 0.8, 0.4444, 0.8, 0.4444, 0.825, 0.4444, 0.825, 0.5, 0.8, 0.5, 0.825, 0.5, 0.85, 0.5, 0.85, 0.5556, 0.825, 0.5556, 0.825, 0.5556, 0.85, 0.5556, 0.85, 0.6111, 0.825, 0.6111, 0.825, 0.6111, 0.85, 0.6111, 0.85, 0.6667, 0.825, 0.6667, 0.825, 0.6667, 0.85, 0.6667, 0.85, 0.7222, 0.825, 0.7222, 0.825, 0.7222, 0.85, 0.7222, 0.85, 0.7778, 0.825, 0.7778, 0.825, 0.7778, 0.85, 0.7778, 0.85, 0.8333, 0.825, 0.8333, 0.825, 0.8333, 0.85, 0.8333, 0.85, 0.8889, 0.825, 0.8889, 0.825, 0.8889, 0.85, 0.8889, 0.85, 0.9444, 0.825, 0.9444, 0.825, 0.05556, 0.85, 0.05556, 0.85, 0.1111, 0.825, 0.1111, 0.825, 0.1111, 0.85, 0.1111, 0.85, 0.1667, 0.825, 0.1667, 0.825, 0.1667, 0.85, 0.1667, 0.85, 0.2222, 0.825, 0.2222, 0.825, 0.2222, 0.85, 0.2222, 0.85, 0.2778, 0.825, 0.2778, 0.825, 0.2778, 0.85, 0.2778, 0.85, 0.3333, 0.825, 0.3333, 0.825, 0.3333, 0.85, 0.3333, 0.85, 0.3889, 0.825, 0.3889, 0.825, 0.3889, 0.85, 0.3889, 0.85, 0.4444, 0.825, 0.4444, 0.825, 0.4444, 0.85, 0.4444, 0.85, 0.5, 0.825, 0.5, 0.85, 0.5, 0.875, 0.5, 0.875, 0.5556, 0.85, 0.5556, 0.85, 0.5556, 0.875, 0.5556, 0.875, 0.6111, 0.85, 0.6111, 0.85, 0.6111, 0.875, 0.6111, 0.875, 0.6667, 0.85, 0.6667, 0.85, 0.6667, 0.875, 0.6667, 0.875, 0.7222, 0.85, 0.7222, 0.85, 0.7222, 0.875, 0.7222, 0.875, 0.7778, 0.85, 0.7778, 0.85, 0.7778, 0.875, 0.7778, 0.875, 0.8333, 0.85, 0.8333, 0.85, 0.8333, 0.875, 0.8333, 0.875, 0.8889, 0.85, 0.8889, 0.85, 0.8889, 0.875, 0.8889, 0.875, 0.9444, 0.85, 0.9444, 0.85, 0.05556, 0.875, 0.05556, 0.875, 0.1111, 0.85, 0.1111, 0.85, 0.1111, 0.875, 0.1111, 0.875, 0.1667, 0.85, 0.1667, 0.85, 0.1667, 0.875, 0.1667, 0.875, 0.2222, 0.85, 0.2222, 0.85, 0.2222, 0.875, 0.2222, 0.875, 0.2778, 0.85, 0.2778, 0.85, 0.2778, 0.875, 0.2778, 0.875, 0.3333, 0.85, 0.3333, 0.85, 0.3333, 0.875, 0.3333, 0.875, 0.3889, 0.85, 0.3889, 0.85, 0.3889, 0.875, 0.3889, 0.875, 0.4444, 0.85, 0.4444, 0.85, 0.4444, 0.875, 0.4444, 0.875, 0.5, 0.85, 0.5, 0.875, 0.5, 0.9, 0.5, 0.9, 0.5556, 0.875, 0.5556, 0.875, 0.5556, 0.9, 0.5556, 0.9, 0.6111, 0.875, 0.6111, 0.875, 0.6111, 0.9, 0.6111, 0.9, 0.6667, 0.875, 0.6667, 0.875, 0.6667, 0.9, 0.6667, 0.9, 0.7222, 0.875, 0.7222, 0.875, 0.7222, 0.9, 0.7222, 0.9, 0.7778, 0.875, 0.7778, 0.875, 0.7778, 0.9, 0.7778, 0.9, 0.8333, 0.875, 0.8333, 0.875, 0.8333, 0.9, 0.8333, 0.9, 0.8889, 0.875, 0.8889, 0.875, 0.8889, 0.9, 0.8889, 0.9, 0.9444, 0.875, 0.9444, 0.875, 0.05556, 0.9, 0.05556, 0.9, 0.1111, 0.875, 0.1111, 0.875, 0.1111, 0.9, 0.1111, 0.9, 0.1667, 0.875, 0.1667, 0.875, 0.1667, 0.9, 0.1667, 0.9, 0.2222, 0.875, 0.2222, 0.875, 0.2222, 0.9, 0.2222, 0.9, 0.2778, 0.875, 0.2778, 0.875, 0.2778, 0.9, 0.2778, 0.9, 0.3333, 0.875, 0.3333, 0.875, 0.3333, 0.9, 0.3333, 0.9, 0.3889, 0.875, 0.3889, 0.875, 0.3889, 0.9, 0.3889, 0.9, 0.4444, 0.875, 0.4444, 0.875, 0.4444, 0.9, 0.4444, 0.9, 0.5, 0.875, 0.5, 0.9, 0.5, 0.925, 0.5, 0.925, 0.5556, 0.9, 0.5556, 0.9, 0.5556, 0.925, 0.5556, 0.925, 0.6111, 0.9, 0.6111, 0.9, 0.6111, 0.925, 0.6111, 0.925, 0.6667, 0.9, 0.6667, 0.9, 0.6667, 0.925, 0.6667, 0.925, 0.7222, 0.9, 0.7222, 0.9, 0.7222, 0.925, 0.7222, 0.925, 0.7778, 0.9, 0.7778, 0.9, 0.7778, 0.925, 0.7778, 0.925, 0.8333, 0.9, 0.8333, 0.9, 0.8333, 0.925, 0.8333, 0.925, 0.8889, 0.9, 0.8889, 0.9, 0.8889, 0.925, 0.8889, 0.925, 0.9444, 0.9, 0.9444, 0.5, 0.05556, 0.5, 0.9444, 0.525, 0.9444, 0.525, 0.05556, 0.9, 0.05556, 0.925, 0.05556, 0.925, 0.1111, 0.9, 0.1111, 0.9, 0.1111, 0.925, 0.1111, 0.925, 0.1667, 0.9, 0.1667, 0.9, 0.1667, 0.925, 0.1667, 0.925, 0.2222, 0.9, 0.2222, 0.9, 0.2222, 0.925, 0.2222, 0.925, 0.2778, 0.9, 0.2778, 0.9, 0.2778, 0.925, 0.2778, 0.925, 0.3333, 0.9, 0.3333, 0.9, 0.3333, 0.925, 0.3333, 0.925, 0.3889, 0.9, 0.3889, 0.9, 0.3889, 0.925, 0.3889, 0.925, 0.4444, 0.9, 0.4444, 0.9, 0.4444, 0.925, 0.4444, 0.925, 0.5, 0.9, 0.5, 0.925, 0.5, 0.95, 0.5, 0.95, 0.5556, 0.925, 0.5556, 0.925, 0.5556, 0.95, 0.5556, 0.95, 0.6111, 0.925, 0.6111, 0.925, 0.6111, 0.95, 0.6111, 0.95, 0.6667, 0.925, 0.6667, 0.925, 0.6667, 0.95, 0.6667, 0.95, 0.7222, 0.925, 0.7222, 0.925, 0.7222, 0.95, 0.7222, 0.95, 0.7778, 0.925, 0.7778, 0.925, 0.7778, 0.95, 0.7778, 0.95, 0.8333, 0.925, 0.8333, 0.925, 0.8333, 0.95, 0.8333, 0.95, 0.8889, 0.925, 0.8889, 0.925, 0.8889, 0.95, 0.8889, 0.95, 0.9444, 0.925, 0.9444, 0.575, 0.05556, 0.575, 0.9444, 0.6, 0.9444, 0.6, 0.05556, 0.55, 0.05556, 0.525, 0.05556, 0.525, 0.9444, 0.55, 0.9444, 0.925, 0.05556, 0.95, 0.05556, 0.95, 0.1111, 0.925, 0.1111, 0.925, 0.1111, 0.95, 0.1111, 0.95, 0.1667, 0.925, 0.1667, 0.925, 0.1667, 0.95, 0.1667, 0.95, 0.2222, 0.925, 0.2222, 0.925, 0.2222, 0.95, 0.2222, 0.95, 0.2778, 0.925, 0.2778, 0.925, 0.2778, 0.95, 0.2778, 0.95, 0.3333, 0.925, 0.3333, 0.925, 0.3333, 0.95, 0.3333, 0.95, 0.3889, 0.925, 0.3889, 0.925, 0.3889, 0.95, 0.3889, 0.95, 0.4444, 0.925, 0.4444, 0.925, 0.4444, 0.95, 0.4444, 0.95, 0.5, 0.925, 0.5, 0.95, 0.5, 0.975, 0.5, 0.975, 0.5556, 0.95, 0.5556, 0.95, 0.5556, 0.975, 0.5556, 0.975, 0.6111, 0.95, 0.6111, 0.95, 0.6111, 0.975, 0.6111, 0.975, 0.6667, 0.95, 0.6667, 0.95, 0.6667, 0.975, 0.6667, 0.975, 0.7222, 0.95, 0.7222, 0.95, 0.7222, 0.975, 0.7222, 0.975, 0.7778, 0.95, 0.7778, 0.95, 0.7778, 0.975, 0.7778, 0.975, 0.8333, 0.95, 0.8333, 0.95, 0.8333, 0.975, 0.8333, 0.975, 0.8889, 0.95, 0.8889, 0.95, 0.8889, 0.975, 0.8889, 0.975, 0.9444, 0.95, 0.9444, 0.7, 0.9444, 0.7, 0.05556, 0.675, 0.05556, 0.675, 0.9444, 0.55, 0.05556, 0.55, 0.9444, 0.575, 0.9444, 0.575, 0.05556, 0.95, 0.05556, 0.975, 0.05556, 0.975, 0.1111, 0.95, 0.1111, 0.95, 0.1111, 0.975, 0.1111, 0.975, 0.1667, 0.95, 0.1667, 0.95, 0.1667, 0.975, 0.1667, 0.975, 0.2222, 0.95, 0.2222, 0.95, 0.2222, 0.975, 0.2222, 0.975, 0.2778, 0.95, 0.2778, 0.95, 0.2778, 0.975, 0.2778, 0.975, 0.3333, 0.95, 0.3333, 0.95, 0.3333, 0.975, 0.3333, 0.975, 0.3889, 0.95, 0.3889, 0.95, 0.3889, 0.975, 0.3889, 0.975, 0.4444, 0.95, 0.4444, 0.95, 0.4444, 0.975, 0.4444, 0.975, 0.5, 0.95, 0.5, 0.975, 0.5, 1.0, 0.5, 1.0, 0.5556, 0.975, 0.5556, 0.975, 0.5556, 1.0, 0.5556, 1.0, 0.6111, 0.975, 0.6111, 0.975, 0.6111, 1.0, 0.6111, 1.0, 0.6667, 0.975, 0.6667, 0.975, 0.6667, 1.0, 0.6667, 1.0, 0.7222, 0.975, 0.7222, 0.975, 0.7222, 1.0, 0.7222, 1.0, 0.7778, 0.975, 0.7778, 0.975, 0.7778, 1.0, 0.7778, 1.0, 0.8333, 0.975, 0.8333, 0.975, 0.8333, 1.0, 0.8333, 1.0, 0.8889, 0.975, 0.8889, 0.975, 0.8889, 1.0, 0.8889, 1.0, 0.9444, 0.975, 0.9444, 0.75, 0.9444, 0.75, 0.05556, 0.725, 0.05556, 0.725, 0.9444, 0.725, 0.9444, 0.725, 0.05556, 0.7, 0.05556, 0.7, 0.9444, 0.975, 0.05556, 1.0, 0.05556, 1.0, 0.1111, 0.975, 0.1111, 0.975, 0.1111, 1.0, 0.1111, 1.0, 0.1667, 0.975, 0.1667, 0.975, 0.1667, 1.0, 0.1667, 1.0, 0.2222, 0.975, 0.2222, 0.975, 0.2222, 1.0, 0.2222, 1.0, 0.2778, 0.975, 0.2778, 0.975, 0.2778, 1.0, 0.2778, 1.0, 0.3333, 0.975, 0.3333, 0.975, 0.3333, 1.0, 0.3333, 1.0, 0.3889, 0.975, 0.3889, 0.975, 0.3889, 1.0, 0.3889, 1.0, 0.4444, 0.975, 0.4444, 0.975, 0.4444, 1.0, 0.4444, 1.0, 0.5, 0.975, 0.5, 4.441e-16, 0.5, 0.025, 0.5, 0.025, 0.5556, 4.441e-16, 0.5556, 4.441e-16, 0.5556, 0.025, 0.5556, 0.025, 0.6111, 4.441e-16, 0.6111, 4.441e-16, 0.6111, 0.025, 0.6111, 0.025, 0.6667, 4.441e-16, 0.6667, 4.441e-16, 0.6667, 0.025, 0.6667, 0.025, 0.7222, 4.441e-16, 0.7222, 4.441e-16, 0.7222, 0.025, 0.7222, 0.025, 0.7778, 4.441e-16, 0.7778, 4.441e-16, 0.7778, 0.025, 0.7778, 0.025, 0.8333, 4.441e-16, 0.8333, 4.441e-16, 0.8333, 0.025, 0.8333, 0.025, 0.8889, 4.441e-16, 0.8889, 4.441e-16, 0.8889, 0.025, 0.8889, 0.025, 0.9444, 4.441e-16, 0.9444, 0.8, 0.05556, 0.775, 0.05556, 0.775, 0.9444, 0.8, 0.9444, 0.775, 0.9444, 0.775, 0.05556, 0.75, 0.05556, 0.75, 0.9444, 4.441e-16, 0.05556, 0.025, 0.05556, 0.025, 0.1111, 4.441e-16, 0.1111, 4.441e-16, 0.1111, 0.025, 0.1111, 0.025, 0.1667, 4.441e-16, 0.1667, 4.441e-16, 0.1667, 0.025, 0.1667, 0.025, 0.2222, 4.441e-16, 0.2222, 4.441e-16, 0.2222, 0.025, 0.2222, 0.025, 0.2778, 4.441e-16, 0.2778, 4.441e-16, 0.2778, 0.025, 0.2778, 0.025, 0.3333, 4.441e-16, 0.3333, 4.441e-16, 0.3333, 0.025, 0.3333, 0.025, 0.3889, 4.441e-16, 0.3889, 4.441e-16, 0.3889, 0.025, 0.3889, 0.025, 0.4444, 4.441e-16, 0.4444, 4.441e-16, 0.4444, 0.025, 0.4444, 0.025, 0.5, 4.441e-16, 0.5, 0.025, 0.5, 0.05, 0.5, 0.05, 0.5556, 0.025, 0.5556, 0.025, 0.5556, 0.05, 0.5556, 0.05, 0.6111, 0.025, 0.6111, 0.025, 0.6111, 0.05, 0.6111, 0.05, 0.6667, 0.025, 0.6667, 0.025, 0.6667, 0.05, 0.6667, 0.05, 0.7222, 0.025, 0.7222, 0.025, 0.7222, 0.05, 0.7222, 0.05, 0.7778, 0.025, 0.7778, 0.025, 0.7778, 0.05, 0.7778, 0.05, 0.8333, 0.025, 0.8333, 0.025, 0.8333, 0.05, 0.8333, 0.05, 0.8889, 0.025, 0.8889, 0.025, 0.8889, 0.05, 0.8889, 0.05, 0.9444, 0.025, 0.9444, 0.825, 0.05556, 0.8, 0.05556, 0.8, 0.9444, 0.825, 0.9444, 0.85, 0.9444, 0.85, 0.05556, 0.825, 0.05556, 0.825, 0.9444, 0.025, 0.05556, 0.05, 0.05556, 0.05, 0.1111, 0.025, 0.1111, 0.025, 0.1111, 0.05, 0.1111, 0.05, 0.1667, 0.025, 0.1667, 0.025, 0.1667, 0.05, 0.1667, 0.05, 0.2222, 0.025, 0.2222, 0.025, 0.2222, 0.05, 0.2222, 0.05, 0.2778, 0.025, 0.2778, 0.025, 0.2778, 0.05, 0.2778, 0.05, 0.3333, 0.025, 0.3333, 0.025, 0.3333, 0.05, 0.3333, 0.05, 0.3889, 0.025, 0.3889, 0.025, 0.3889, 0.05, 0.3889, 0.05, 0.4444, 0.025, 0.4444, 0.025, 0.4444, 0.05, 0.4444, 0.05, 0.5, 0.025, 0.5, 0.05, 0.5, 0.075, 0.5, 0.075, 0.5556, 0.05, 0.5556, 0.05, 0.5556, 0.075, 0.5556, 0.075, 0.6111, 0.05, 0.6111, 0.05, 0.6111, 0.075, 0.6111, 0.075, 0.6667, 0.05, 0.6667, 0.05, 0.6667, 0.075, 0.6667, 0.075, 0.7222, 0.05, 0.7222, 0.05, 0.7222, 0.075, 0.7222, 0.075, 0.7778, 0.05, 0.7778, 0.05, 0.7778, 0.075, 0.7778, 0.075, 0.8333, 0.05, 0.8333, 0.05, 0.8333, 0.075, 0.8333, 0.075, 0.8889, 0.05, 0.8889, 0.05, 0.8889, 0.075, 0.8889, 0.075, 0.9444, 0.05, 0.9444, 0.05, 0.05556, 0.075, 0.05556, 0.075, 0.1111, 0.05, 0.1111, 0.05, 0.1111, 0.075, 0.1111, 0.075, 0.1667, 0.05, 0.1667, 0.05, 0.1667, 0.075, 0.1667, 0.075, 0.2222, 0.05, 0.2222, 0.05, 0.2222, 0.075, 0.2222, 0.075, 0.2778, 0.05, 0.2778, 0.05, 0.2778, 0.075, 0.2778, 0.075, 0.3333, 0.05, 0.3333, 0.05, 0.3333, 0.075, 0.3333, 0.075, 0.3889, 0.05, 0.3889, 0.05, 0.3889, 0.075, 0.3889, 0.075, 0.4444, 0.05, 0.4444, 0.05, 0.4444, 0.075, 0.4444, 0.075, 0.5, 0.05, 0.5, 0.075, 0.5, 0.1, 0.5, 0.1, 0.5556, 0.075, 0.5556, 0.075, 0.5556, 0.1, 0.5556, 0.1, 0.6111, 0.075, 0.6111, 0.075, 0.6111, 0.1, 0.6111, 0.1, 0.6667, 0.075, 0.6667, 0.075, 0.6667, 0.1, 0.6667, 0.1, 0.7222, 0.075, 0.7222, 0.075, 0.7222, 0.1, 0.7222, 0.1, 0.7778, 0.075, 0.7778, 0.075, 0.7778, 0.1, 0.7778, 0.1, 0.8333, 0.075, 0.8333, 0.075, 0.8333, 0.1, 0.8333, 0.1, 0.8889, 0.075, 0.8889, 0.075, 0.8889, 0.1, 0.8889, 0.1, 0.9444, 0.075, 0.9444, 0.075, 0.05556, 0.1, 0.05556, 0.1, 0.1111, 0.075, 0.1111, 0.075, 0.1111, 0.1, 0.1111, 0.1, 0.1667, 0.075, 0.1667, 0.075, 0.1667, 0.1, 0.1667, 0.1, 0.2222, 0.075, 0.2222, 0.075, 0.2222, 0.1, 0.2222, 0.1, 0.2778, 0.075, 0.2778, 0.075, 0.2778, 0.1, 0.2778, 0.1, 0.3333, 0.075, 0.3333, 0.075, 0.3333, 0.1, 0.3333, 0.1, 0.3889, 0.075, 0.3889, 0.075, 0.3889, 0.1, 0.3889, 0.1, 0.4444, 0.075, 0.4444, 0.075, 0.4444, 0.1, 0.4444, 0.1, 0.5, 0.075, 0.5, 0.1, 0.5, 0.125, 0.5, 0.125, 0.5556, 0.1, 0.5556, 0.1, 0.5556, 0.125, 0.5556, 0.125, 0.6111, 0.1, 0.6111, 0.1, 0.6111, 0.125, 0.6111, 0.125, 0.6667, 0.1, 0.6667, 0.1, 0.6667, 0.125, 0.6667, 0.125, 0.7222, 0.1, 0.7222, 0.1, 0.7222, 0.125, 0.7222, 0.125, 0.7778, 0.1, 0.7778, 0.1, 0.7778, 0.125, 0.7778, 0.125, 0.8333, 0.1, 0.8333, 0.1, 0.8333, 0.125, 0.8333, 0.125, 0.8889, 0.1, 0.8889, 0.1, 0.8889, 0.125, 0.8889, 0.125, 0.9444, 0.1, 0.9444, 0.1, 0.05556, 0.125, 0.05556, 0.125, 0.1111, 0.1, 0.1111, 0.1, 0.1111, 0.125, 0.1111, 0.125, 0.1667, 0.1, 0.1667, 0.1, 0.1667, 0.125, 0.1667, 0.125, 0.2222, 0.1, 0.2222, 0.1, 0.2222, 0.125, 0.2222, 0.125, 0.2778, 0.1, 0.2778, 0.1, 0.2778, 0.125, 0.2778, 0.125, 0.3333, 0.1, 0.3333, 0.1, 0.3333, 0.125, 0.3333, 0.125, 0.3889, 0.1, 0.3889, 0.1, 0.3889, 0.125, 0.3889, 0.125, 0.4444, 0.1, 0.4444, 0.1, 0.4444, 0.125, 0.4444, 0.125, 0.5, 0.1, 0.5, 0.125, 0.5, 0.15, 0.5, 0.15, 0.5556, 0.125, 0.5556, 0.125, 0.5556, 0.15, 0.5556, 0.15, 0.6111, 0.125, 0.6111, 0.125, 0.6111, 0.15, 0.6111, 0.15, 0.6667, 0.125, 0.6667, 0.125, 0.6667, 0.15, 0.6667, 0.15, 0.7222, 0.125, 0.7222, 0.125, 0.7222, 0.15, 0.7222, 0.15, 0.7778, 0.125, 0.7778, 0.125, 0.7778, 0.15, 0.7778, 0.15, 0.8333, 0.125, 0.8333, 0.125, 0.8333, 0.15, 0.8333, 0.15, 0.8889, 0.125, 0.8889, 0.125, 0.8889, 0.15, 0.8889, 0.15, 0.9444, 0.125, 0.9444, 0.125, 0.05556, 0.15, 0.05556, 0.15, 0.1111, 0.125, 0.1111, 0.125, 0.1111, 0.15, 0.1111, 0.15, 0.1667, 0.125, 0.1667, 0.125, 0.1667, 0.15, 0.1667, 0.15, 0.2222, 0.125, 0.2222, 0.125, 0.2222, 0.15, 0.2222, 0.15, 0.2778, 0.125, 0.2778, 0.125, 0.2778, 0.15, 0.2778, 0.15, 0.3333, 0.125, 0.3333, 0.125, 0.3333, 0.15, 0.3333, 0.15, 0.3889, 0.125, 0.3889, 0.125, 0.3889, 0.15, 0.3889, 0.15, 0.4444, 0.125, 0.4444, 0.125, 0.4444, 0.15, 0.4444, 0.15, 0.5, 0.125, 0.5, 0.15, 0.5, 0.175, 0.5, 0.175, 0.5556, 0.15, 0.5556, 0.15, 0.5556, 0.175, 0.5556, 0.175, 0.6111, 0.15, 0.6111, 0.15, 0.6111, 0.175, 0.6111, 0.175, 0.6667, 0.15, 0.6667, 0.15, 0.6667, 0.175, 0.6667, 0.175, 0.7222, 0.15, 0.7222, 0.15, 0.7222, 0.175, 0.7222, 0.175, 0.7778, 0.15, 0.7778, 0.15, 0.7778, 0.175, 0.7778, 0.175, 0.8333, 0.15, 0.8333, 0.15, 0.8333, 0.175, 0.8333, 0.175, 0.8889, 0.15, 0.8889, 0.15, 0.8889, 0.175, 0.8889, 0.175, 0.9444, 0.15, 0.9444, 0.15, 0.05556, 0.175, 0.05556, 0.175, 0.1111, 0.15, 0.1111, 0.15, 0.1111, 0.175, 0.1111, 0.175, 0.1667, 0.15, 0.1667, 0.15, 0.1667, 0.175, 0.1667, 0.175, 0.2222, 0.15, 0.2222, 0.15, 0.2222, 0.175, 0.2222, 0.175, 0.2778, 0.15, 0.2778, 0.15, 0.2778, 0.175, 0.2778, 0.175, 0.3333, 0.15, 0.3333, 0.15, 0.3333, 0.175, 0.3333, 0.175, 0.3889, 0.15, 0.3889, 0.15, 0.3889, 0.175, 0.3889, 0.175, 0.4444, 0.15, 0.4444, 0.15, 0.4444, 0.175, 0.4444, 0.175, 0.5, 0.15, 0.5, 0.175, 0.5, 0.2, 0.5, 0.2, 0.5556, 0.175, 0.5556, 0.175, 0.5556, 0.2, 0.5556, 0.2, 0.6111, 0.175, 0.6111, 0.175, 0.6111, 0.2, 0.6111, 0.2, 0.6667, 0.175, 0.6667, 0.175, 0.6667, 0.2, 0.6667, 0.2, 0.7222, 0.175, 0.7222, 0.175, 0.7222, 0.2, 0.7222, 0.2, 0.7778, 0.175, 0.7778, 0.175, 0.7778, 0.2, 0.7778, 0.2, 0.8333, 0.175, 0.8333, 0.175, 0.8333, 0.2, 0.8333, 0.2, 0.8889, 0.175, 0.8889, 0.175, 0.8889, 0.2, 0.8889, 0.2, 0.9444, 0.175, 0.9444, 0.175, 0.05556, 0.2, 0.05556, 0.2, 0.1111, 0.175, 0.1111, 0.175, 0.1111, 0.2, 0.1111, 0.2, 0.1667, 0.175, 0.1667, 0.175, 0.1667, 0.2, 0.1667, 0.2, 0.2222, 0.175, 0.2222, 0.175, 0.2222, 0.2, 0.2222, 0.2, 0.2778, 0.175, 0.2778, 0.175, 0.2778, 0.2, 0.2778, 0.2, 0.3333, 0.175, 0.3333, 0.175, 0.3333, 0.2, 0.3333, 0.2, 0.3889, 0.175, 0.3889, 0.175, 0.3889, 0.2, 0.3889, 0.2, 0.4444, 0.175, 0.4444, 0.175, 0.4444, 0.2, 0.4444, 0.2, 0.5, 0.175, 0.5, 0.2, 0.5, 0.225, 0.5, 0.225, 0.5556, 0.2, 0.5556, 0.2, 0.5556, 0.225, 0.5556, 0.225, 0.6111, 0.2, 0.6111, 0.2, 0.6111, 0.225, 0.6111, 0.225, 0.6667, 0.2, 0.6667, 0.2, 0.6667, 0.225, 0.6667, 0.225, 0.7222, 0.2, 0.7222, 0.2, 0.7222, 0.225, 0.7222, 0.225, 0.7778, 0.2, 0.7778, 0.2, 0.7778, 0.225, 0.7778, 0.225, 0.8333, 0.2, 0.8333, 0.2, 0.8333, 0.225, 0.8333, 0.225, 0.8889, 0.2, 0.8889, 0.2, 0.8889, 0.225, 0.8889, 0.225, 0.9444, 0.2, 0.9444, 0.2, 0.05556, 0.225, 0.05556, 0.225, 0.1111, 0.2, 0.1111, 0.2, 0.1111, 0.225, 0.1111, 0.225, 0.1667, 0.2, 0.1667, 0.2, 0.1667, 0.225, 0.1667, 0.225, 0.2222, 0.2, 0.2222, 0.2, 0.2222, 0.225, 0.2222, 0.225, 0.2778, 0.2, 0.2778, 0.2, 0.2778, 0.225, 0.2778, 0.225, 0.3333, 0.2, 0.3333, 0.2, 0.3333, 0.225, 0.3333, 0.225, 0.3889, 0.2, 0.3889, 0.2, 0.3889, 0.225, 0.3889, 0.225, 0.4444, 0.2, 0.4444, 0.2, 0.4444, 0.225, 0.4444, 0.225, 0.5, 0.2, 0.5, 0.225, 0.5, 0.25, 0.5, 0.25, 0.5556, 0.225, 0.5556, 0.225, 0.5556, 0.25, 0.5556, 0.25, 0.6111, 0.225, 0.6111, 0.225, 0.6111, 0.25, 0.6111, 0.25, 0.6667, 0.225, 0.6667, 0.225, 0.6667, 0.25, 0.6667, 0.25, 0.7222, 0.225, 0.7222, 0.225, 0.7222, 0.25, 0.7222, 0.25, 0.7778, 0.225, 0.7778, 0.225, 0.7778, 0.25, 0.7778, 0.25, 0.8333, 0.225, 0.8333, 0.225, 0.8333, 0.25, 0.8333, 0.25, 0.8889, 0.225, 0.8889, 0.225, 0.8889, 0.25, 0.8889, 0.25, 0.9444, 0.225, 0.9444, 0.225, 0.05556, 0.25, 0.05556, 0.25, 0.1111, 0.225, 0.1111, 0.225, 0.1111, 0.25, 0.1111, 0.25, 0.1667, 0.225, 0.1667, 0.225, 0.1667, 0.25, 0.1667, 0.25, 0.2222, 0.225, 0.2222, 0.225, 0.2222, 0.25, 0.2222, 0.25, 0.2778, 0.225, 0.2778, 0.225, 0.2778, 0.25, 0.2778, 0.25, 0.3333, 0.225, 0.3333, 0.225, 0.3333, 0.25, 0.3333, 0.25, 0.3889, 0.225, 0.3889, 0.225, 0.3889, 0.25, 0.3889, 0.25, 0.4444, 0.225, 0.4444, 0.225, 0.4444, 0.25, 0.4444, 0.25, 0.5, 0.225, 0.5, 0.25, 0.5, 0.275, 0.5, 0.275, 0.5556, 0.25, 0.5556, 0.25, 0.5556, 0.275, 0.5556, 0.275, 0.6111, 0.25, 0.6111, 0.25, 0.6111, 0.275, 0.6111, 0.275, 0.6667, 0.25, 0.6667, 0.25, 0.6667, 0.275, 0.6667, 0.275, 0.7222, 0.25, 0.7222, 0.25, 0.7222, 0.275, 0.7222, 0.275, 0.7778, 0.25, 0.7778, 0.25, 0.7778, 0.275, 0.7778, 0.275, 0.8333, 0.25, 0.8333, 0.25, 0.8333, 0.275, 0.8333, 0.275, 0.8889, 0.25, 0.8889, 0.25, 0.8889, 0.275, 0.8889, 0.275, 0.9444, 0.25, 0.9444, 0.25, 0.05556, 0.275, 0.05556, 0.275, 0.1111, 0.25, 0.1111, 0.25, 0.1111, 0.275, 0.1111, 0.275, 0.1667, 0.25, 0.1667, 0.25, 0.1667, 0.275, 0.1667, 0.275, 0.2222, 0.25, 0.2222, 0.25, 0.2222, 0.275, 0.2222, 0.275, 0.2778, 0.25, 0.2778, 0.25, 0.2778, 0.275, 0.2778, 0.275, 0.3333, 0.25, 0.3333, 0.25, 0.3333, 0.275, 0.3333, 0.275, 0.3889, 0.25, 0.3889, 0.25, 0.3889, 0.275, 0.3889, 0.275, 0.4444, 0.25, 0.4444, 0.25, 0.4444, 0.275, 0.4444, 0.275, 0.5, 0.25, 0.5, 0.275, 0.5, 0.3, 0.5, 0.3, 0.5556, 0.275, 0.5556, 0.275, 0.5556, 0.3, 0.5556, 0.3, 0.6111, 0.275, 0.6111, 0.275, 0.6111, 0.3, 0.6111, 0.3, 0.6667, 0.275, 0.6667, 0.275, 0.6667, 0.3, 0.6667, 0.3, 0.7222, 0.275, 0.7222, 0.275, 0.7222, 0.3, 0.7222, 0.3, 0.7778, 0.275, 0.7778, 0.275, 0.7778, 0.3, 0.7778, 0.3, 0.8333, 0.275, 0.8333, 0.275, 0.8333, 0.3, 0.8333, 0.3, 0.8889, 0.275, 0.8889, 0.275, 0.8889, 0.3, 0.8889, 0.3, 0.9444, 0.275, 0.9444, 0.275, 0.05556, 0.3, 0.05556, 0.3, 0.1111, 0.275, 0.1111, 0.275, 0.1111, 0.3, 0.1111, 0.3, 0.1667, 0.275, 0.1667, 0.275, 0.1667, 0.3, 0.1667, 0.3, 0.2222, 0.275, 0.2222, 0.275, 0.2222, 0.3, 0.2222, 0.3, 0.2778, 0.275, 0.2778, 0.275, 0.2778, 0.3, 0.2778, 0.3, 0.3333, 0.275, 0.3333, 0.275, 0.3333, 0.3, 0.3333, 0.3, 0.3889, 0.275, 0.3889, 0.275, 0.3889, 0.3, 0.3889, 0.3, 0.4444, 0.275, 0.4444, 0.275, 0.4444, 0.3, 0.4444, 0.3, 0.5, 0.275, 0.5, 0.3, 0.5, 0.325, 0.5, 0.325, 0.5556, 0.3, 0.5556, 0.3, 0.5556, 0.325, 0.5556, 0.325, 0.6111, 0.3, 0.6111, 0.3, 0.6111, 0.325, 0.6111, 0.325, 0.6667, 0.3, 0.6667, 0.3, 0.6667, 0.325, 0.6667, 0.325, 0.7222, 0.3, 0.7222, 0.3, 0.7222, 0.325, 0.7222, 0.325, 0.7778, 0.3, 0.7778, 0.3, 0.7778, 0.325, 0.7778, 0.325, 0.8333, 0.3, 0.8333, 0.3, 0.8333, 0.325, 0.8333, 0.325, 0.8889, 0.3, 0.8889, 0.3, 0.8889, 0.325, 0.8889, 0.325, 0.9444, 0.3, 0.9444, 0.3, 0.05556, 0.325, 0.05556, 0.325, 0.1111, 0.3, 0.1111, 0.3, 0.1111, 0.325, 0.1111, 0.325, 0.1667, 0.3, 0.1667, 0.3, 0.1667, 0.325, 0.1667, 0.325, 0.2222, 0.3, 0.2222, 0.3, 0.2222, 0.325, 0.2222, 0.325, 0.2778, 0.3, 0.2778, 0.3, 0.2778, 0.325, 0.2778, 0.325, 0.3333, 0.3, 0.3333, 0.3, 0.3333, 0.325, 0.3333, 0.325, 0.3889, 0.3, 0.3889, 0.3, 0.3889, 0.325, 0.3889, 0.325, 0.4444, 0.3, 0.4444, 0.3, 0.4444, 0.325, 0.4444, 0.325, 0.5, 0.3, 0.5, 0.325, 0.5, 0.35, 0.5, 0.35, 0.5556, 0.325, 0.5556, 0.325, 0.5556, 0.35, 0.5556, 0.35, 0.6111, 0.325, 0.6111, 0.325, 0.6111, 0.35, 0.6111, 0.35, 0.6667, 0.325, 0.6667, 0.325, 0.6667, 0.35, 0.6667, 0.35, 0.7222, 0.325, 0.7222, 0.325, 0.7222, 0.35, 0.7222, 0.35, 0.7778, 0.325, 0.7778, 0.325, 0.7778, 0.35, 0.7778, 0.35, 0.8333, 0.325, 0.8333, 0.325, 0.8333, 0.35, 0.8333, 0.35, 0.8889, 0.325, 0.8889, 0.325, 0.8889, 0.35, 0.8889, 0.35, 0.9444, 0.325, 0.9444, 0.325, 0.05556, 0.35, 0.05556, 0.35, 0.1111, 0.325, 0.1111, 0.325, 0.1111, 0.35, 0.1111, 0.35, 0.1667, 0.325, 0.1667, 0.325, 0.1667, 0.35, 0.1667, 0.35, 0.2222, 0.325, 0.2222, 0.325, 0.2222, 0.35, 0.2222, 0.35, 0.2778, 0.325, 0.2778, 0.325, 0.2778, 0.35, 0.2778, 0.35, 0.3333, 0.325, 0.3333, 0.325, 0.3333, 0.35, 0.3333, 0.35, 0.3889, 0.325, 0.3889, 0.325, 0.3889, 0.35, 0.3889, 0.35, 0.4444, 0.325, 0.4444, 0.325, 0.4444, 0.35, 0.4444, 0.35, 0.5, 0.325, 0.5, 0.35, 0.5, 0.375, 0.5, 0.375, 0.5556, 0.35, 0.5556, 0.35, 0.5556, 0.375, 0.5556, 0.375, 0.6111, 0.35, 0.6111, 0.35, 0.6111, 0.375, 0.6111, 0.375, 0.6667, 0.35, 0.6667, 0.35, 0.6667, 0.375, 0.6667, 0.375, 0.7222, 0.35, 0.7222, 0.35, 0.7222, 0.375, 0.7222, 0.375, 0.7778, 0.35, 0.7778, 0.35, 0.7778, 0.375, 0.7778, 0.375, 0.8333, 0.35, 0.8333, 0.35, 0.8333, 0.375, 0.8333, 0.375, 0.8889, 0.35, 0.8889, 0.35, 0.8889, 0.375, 0.8889, 0.375, 0.9444, 0.35, 0.9444, 0.35, 0.05556, 0.375, 0.05556, 0.375, 0.1111, 0.35, 0.1111, 0.35, 0.1111, 0.375, 0.1111, 0.375, 0.1667, 0.35, 0.1667, 0.35, 0.1667, 0.375, 0.1667, 0.375, 0.2222, 0.35, 0.2222, 0.35, 0.2222, 0.375, 0.2222, 0.375, 0.2778, 0.35, 0.2778, 0.35, 0.2778, 0.375, 0.2778, 0.375, 0.3333, 0.35, 0.3333, 0.35, 0.3333, 0.375, 0.3333, 0.375, 0.3889, 0.35, 0.3889, 0.35, 0.3889, 0.375, 0.3889, 0.375, 0.4444, 0.35, 0.4444, 0.35, 0.4444, 0.375, 0.4444, 0.375, 0.5, 0.35, 0.5, 0.375, 0.5, 0.4, 0.5, 0.4, 0.5556, 0.375, 0.5556, 0.375, 0.5556, 0.4, 0.5556, 0.4, 0.6111, 0.375, 0.6111, 0.375, 0.6111, 0.4, 0.6111, 0.4, 0.6667, 0.375, 0.6667, 0.375, 0.6667, 0.4, 0.6667, 0.4, 0.7222, 0.375, 0.7222, 0.375, 0.7222, 0.4, 0.7222, 0.4, 0.7778, 0.375, 0.7778, 0.375, 0.7778, 0.4, 0.7778, 0.4, 0.8333, 0.375, 0.8333, 0.375, 0.8333, 0.4, 0.8333, 0.4, 0.8889, 0.375, 0.8889, 0.375, 0.8889, 0.4, 0.8889, 0.4, 0.9444, 0.375, 0.9444, 0.375, 0.05556, 0.4, 0.05556, 0.4, 0.1111, 0.375, 0.1111, 0.375, 0.1111, 0.4, 0.1111, 0.4, 0.1667, 0.375, 0.1667, 0.375, 0.1667, 0.4, 0.1667, 0.4, 0.2222, 0.375, 0.2222, 0.375, 0.2222, 0.4, 0.2222, 0.4, 0.2778, 0.375, 0.2778, 0.375, 0.2778, 0.4, 0.2778, 0.4, 0.3333, 0.375, 0.3333, 0.375, 0.3333, 0.4, 0.3333, 0.4, 0.3889, 0.375, 0.3889, 0.375, 0.3889, 0.4, 0.3889, 0.4, 0.4444, 0.375, 0.4444, 0.375, 0.4444, 0.4, 0.4444, 0.4, 0.5, 0.375, 0.5, 0.4, 0.5, 0.425, 0.5, 0.425, 0.5556, 0.4, 0.5556, 0.4, 0.5556, 0.425, 0.5556, 0.425, 0.6111, 0.4, 0.6111, 0.4, 0.6111, 0.425, 0.6111, 0.425, 0.6667, 0.4, 0.6667, 0.4, 0.6667, 0.425, 0.6667, 0.425, 0.7222, 0.4, 0.7222, 0.4, 0.7222, 0.425, 0.7222, 0.425, 0.7778, 0.4, 0.7778, 0.4, 0.7778, 0.425, 0.7778, 0.425, 0.8333, 0.4, 0.8333, 0.4, 0.8333, 0.425, 0.8333, 0.425, 0.8889, 0.4, 0.8889, 0.4, 0.8889, 0.425, 0.8889, 0.425, 0.9444, 0.4, 0.9444, 0.4, 0.05556, 0.425, 0.05556, 0.425, 0.1111, 0.4, 0.1111, 0.4, 0.1111, 0.425, 0.1111, 0.425, 0.1667, 0.4, 0.1667, 0.4, 0.1667, 0.425, 0.1667, 0.425, 0.2222, 0.4, 0.2222, 0.4, 0.2222, 0.425, 0.2222, 0.425, 0.2778, 0.4, 0.2778, 0.4, 0.2778, 0.425, 0.2778, 0.425, 0.3333, 0.4, 0.3333, 0.4, 0.3333, 0.425, 0.3333, 0.425, 0.3889, 0.4, 0.3889, 0.4, 0.3889, 0.425, 0.3889, 0.425, 0.4444, 0.4, 0.4444, 0.4, 0.4444, 0.425, 0.4444, 0.425, 0.5, 0.4, 0.5, 0.425, 0.5, 0.45, 0.5, 0.45, 0.5556, 0.425, 0.5556, 0.425, 0.5556, 0.45, 0.5556, 0.45, 0.6111, 0.425, 0.6111, 0.425, 0.6111, 0.45, 0.6111, 0.45, 0.6667, 0.425, 0.6667, 0.425, 0.6667, 0.45, 0.6667, 0.45, 0.7222, 0.425, 0.7222, 0.425, 0.7222, 0.45, 0.7222, 0.45, 0.7778, 0.425, 0.7778, 0.425, 0.7778, 0.45, 0.7778, 0.45, 0.8333, 0.425, 0.8333, 0.425, 0.8333, 0.45, 0.8333, 0.45, 0.8889, 0.425, 0.8889, 0.425, 0.8889, 0.45, 0.8889, 0.45, 0.9444, 0.425, 0.9444, 0.425, 0.05556, 0.45, 0.05556, 0.45, 0.1111, 0.425, 0.1111, 0.425, 0.1111, 0.45, 0.1111, 0.45, 0.1667, 0.425, 0.1667, 0.425, 0.1667, 0.45, 0.1667, 0.45, 0.2222, 0.425, 0.2222, 0.425, 0.2222, 0.45, 0.2222, 0.45, 0.2778, 0.425, 0.2778, 0.425, 0.2778, 0.45, 0.2778, 0.45, 0.3333, 0.425, 0.3333, 0.425, 0.3333, 0.45, 0.3333, 0.45, 0.3889, 0.425, 0.3889, 0.425, 0.3889, 0.45, 0.3889, 0.45, 0.4444, 0.425, 0.4444, 0.425, 0.4444, 0.45, 0.4444, 0.45, 0.5, 0.425, 0.5, 0.45, 0.5, 0.475, 0.5, 0.475, 0.5556, 0.45, 0.5556, 0.45, 0.5556, 0.475, 0.5556, 0.475, 0.6111, 0.45, 0.6111, 0.45, 0.6111, 0.475, 0.6111, 0.475, 0.6667, 0.45, 0.6667, 0.45, 0.6667, 0.475, 0.6667, 0.475, 0.7222, 0.45, 0.7222, 0.45, 0.7222, 0.475, 0.7222, 0.475, 0.7778, 0.45, 0.7778, 0.45, 0.7778, 0.475, 0.7778, 0.475, 0.8333, 0.45, 0.8333, 0.45, 0.8333, 0.475, 0.8333, 0.475, 0.8889, 0.45, 0.8889, 0.45, 0.8889, 0.475, 0.8889, 0.475, 0.9444, 0.45, 0.9444, 0.45, 0.05556, 0.475, 0.05556, 0.475, 0.1111, 0.45, 0.1111, 0.45, 0.1111, 0.475, 0.1111, 0.475, 0.1667, 0.45, 0.1667, 0.45, 0.1667, 0.475, 0.1667, 0.475, 0.2222, 0.45, 0.2222, 0.45, 0.2222, 0.475, 0.2222, 0.475, 0.2778, 0.45, 0.2778, 0.45, 0.2778, 0.475, 0.2778, 0.475, 0.3333, 0.45, 0.3333, 0.45, 0.3333, 0.475, 0.3333, 0.475, 0.3889, 0.45, 0.3889, 0.45, 0.3889, 0.475, 0.3889, 0.475, 0.4444, 0.45, 0.4444, 0.45, 0.4444, 0.475, 0.4444, 0.475, 0.5, 0.45, 0.5, 0.475, 0.5, 0.5, 0.5, 0.5, 0.5556, 0.475, 0.5556, 0.475, 0.5556, 0.5, 0.5556, 0.5, 0.6111, 0.475, 0.6111, 0.475, 0.6111, 0.5, 0.6111, 0.5, 0.6667, 0.475, 0.6667, 0.475, 0.6667, 0.5, 0.6667, 0.5, 0.7222, 0.475, 0.7222, 0.475, 0.7222, 0.5, 0.7222, 0.5, 0.7778, 0.475, 0.7778, 0.475, 0.7778, 0.5, 0.7778, 0.5, 0.8333, 0.475, 0.8333, 0.475, 0.8333, 0.5, 0.8333, 0.5, 0.8889, 0.475, 0.8889, 0.475, 0.8889, 0.5, 0.8889, 0.5, 0.9444, 0.475, 0.9444, 0.475, 0.05556, 0.5, 0.05556, 0.5, 0.1111, 0.475, 0.1111, 0.475, 0.1111, 0.5, 0.1111, 0.5, 0.1667, 0.475, 0.1667, 0.475, 0.1667, 0.5, 0.1667, 0.5, 0.2222, 0.475, 0.2222, 0.475, 0.2222, 0.5, 0.2222, 0.5, 0.2778, 0.475, 0.2778, 0.475, 0.2778, 0.5, 0.2778, 0.5, 0.3333, 0.475, 0.3333, 0.475, 0.3333, 0.5, 0.3333, 0.5, 0.3889, 0.475, 0.3889, 0.475, 0.3889, 0.5, 0.3889, 0.5, 0.4444, 0.475, 0.4444, 0.475, 0.4444, 0.5, 0.4444, 0.5, 0.5, 0.475, 0.5, 0.5, 0.5, 0.525, 0.5, 0.525, 0.5556, 0.5, 0.5556, 0.5, 0.5556, 0.525, 0.5556, 0.525, 0.6111, 0.5, 0.6111, 0.5, 0.6111, 0.525, 0.6111, 0.525, 0.6667, 0.5, 0.6667, 0.5, 0.6667, 0.525, 0.6667, 0.525, 0.7222, 0.5, 0.7222, 0.5, 0.7222, 0.525, 0.7222, 0.525, 0.7778, 0.5, 0.7778, 0.5, 0.7778, 0.525, 0.7778, 0.525, 0.8333, 0.5, 0.8333, 0.5, 0.8333, 0.525, 0.8333, 0.525, 0.8889, 0.5, 0.8889, 0.5, 0.8889, 0.525, 0.8889, 0.525, 0.9444, 0.5, 0.9444, 0.5, 0.05556, 0.525, 0.05556, 0.525, 0.1111, 0.5, 0.1111, 0.5, 0.1111, 0.525, 0.1111, 0.525, 0.1667, 0.5, 0.1667, 0.5, 0.1667, 0.525, 0.1667, 0.525, 0.2222, 0.5, 0.2222, 0.5, 0.2222, 0.525, 0.2222, 0.525, 0.2778, 0.5, 0.2778, 0.5, 0.2778, 0.525, 0.2778, 0.525, 0.3333, 0.5, 0.3333, 0.5, 0.3333, 0.525, 0.3333, 0.525, 0.3889, 0.5, 0.3889, 0.5, 0.3889, 0.525, 0.3889, 0.525, 0.4444, 0.5, 0.4444, 0.5, 0.4444, 0.525, 0.4444, 0.525, 0.5, 0.5, 0.5, 0.675, 0.9444, 0.675, 0.05556, 0.65, 0.05556, 0.65, 0.9444, 0.625, 0.05556, 0.6, 0.05556, 0.6, 0.9444, 0.625, 0.9444, 0.65, 0.9444, 0.65, 0.05556, 0.625, 0.05556, 0.625, 0.9444, 0.5, 0.05556, 0.475, 0.05556, 0.475, 0.9444, 0.5, 0.9444, 0.475, 0.9444, 0.475, 0.05556, 0.45, 0.05556, 0.45, 0.9444, 0.45, 0.05556, 0.425, 0.05556, 0.425, 0.9444, 0.45, 0.9444, 0.425, 0.05556, 0.4, 0.05556, 0.4, 0.9444, 0.425, 0.9444, 0.4, 0.9444, 0.4, 0.05556, 0.375, 0.05556, 0.375, 0.9444, 0.375, 0.9444, 0.375, 0.05556, 0.35, 0.05556, 0.35, 0.9444, 0.35, 0.05556, 0.325, 0.05556, 0.325, 0.9444, 0.35, 0.9444, 0.325, 0.9444, 0.325, 0.05556, 0.3, 0.05556, 0.3, 0.9444, 0.3, 0.05556, 0.275, 0.05556, 0.275, 0.9444, 0.3, 0.9444, 0.275, 0.9444, 0.275, 0.05556, 0.25, 0.05556, 0.25, 0.9444, 0.25, 0.05556, 0.225, 0.05556, 0.225, 0.9444, 0.25, 0.9444, 0.225, 0.05556, 0.2, 0.05556, 0.2, 0.9444, 0.225, 0.9444, 0.2, 0.9444, 0.2, 0.05556, 0.175, 0.05556, 0.175, 0.9444, 0.175, 0.9444, 0.175, 0.05556, 0.15, 0.05556, 0.15, 0.9444, 0.15, 0.9444, 0.15, 0.05556, 0.125, 0.05556, 0.125, 0.9444, 0.125, 0.9444, 0.125, 0.05556, 0.1, 0.05556, 0.1, 0.9444, 0.1, 0.05556, 0.075, 0.05556, 0.075, 0.9444, 0.1, 0.9444, 0.075, 0.9444, 0.075, 0.05556, 0.05, 0.05556, 0.05, 0.9444, 0.05, 0.05556, 0.025, 0.05556, 0.025, 0.9444, 0.05, 0.9444, 0.025, 0.05556, 4.441e-16, 0.05556, 4.441e-16, 0.9444, 0.025, 0.9444, 4.441e-16, 0.05556, 0.975, 0.05556, 0.975, 0.9444, 4.441e-16, 0.9444, 0.975, 0.9444, 0.975, 0.05556, 0.95, 0.05556, 0.95, 0.9444, 0.95, 0.05556, 0.925, 0.05556, 0.925, 0.9444, 0.95, 0.9444, 0.925, 0.05556, 0.9, 0.05556, 0.9, 0.9444, 0.925, 0.9444, 0.9, 0.9444, 0.9, 0.05556, 0.875, 0.05556, 0.875, 0.9444, 0.875, 0.05556, 0.85, 0.05556, 0.85, 0.9444, 0.875, 0.9444])
me_torus.update()

# ---- objects
ob_torus = bpy.data.objects.new('Torus', me_torus)

# ---- transforms, parenting, visibility, modifiers, constraints
ob_torus.location = (0.0, 0.0, 0.0)
_m = ob_torus.modifiers.new('Subdivision', 'SUBSURF')
_m = ob_torus.modifiers.new('EdgeSplit', 'EDGE_SPLIT')
_m.split_angle = 0.4381

# ---- collection membership
col_collection.objects.link(ob_torus)

# ---- scene / render settings (as saved in the file)
scene.frame_start = 1; scene.frame_end = 250; scene.frame_set(1)
scene.render.engine = 'BLENDER_EEVEE_NEXT'
scene.cycles.sampling_pattern = 'TABULATED_SOBOL'
scene.view_settings.view_transform = 'Filmic'
bpy.context.view_layer.update()

# ---- added for rendering (the .blend has no active camera and no usable light): camera, sun
cam_auto = bpy.data.cameras.new('AutoCamera')
cam_auto.lens = 50.0
cam_auto.sensor_width = 36.0
cam_auto.clip_end = 1000.0
ob_auto_camera = bpy.data.objects.new('AutoCamera', cam_auto)
scene.collection.objects.link(ob_auto_camera)
ob_auto_camera.location = (4.24271, -5.09125, 3.39417)
ob_auto_camera.rotation_euler = (1.09748, -7.21219e-08, 0.694738)
scene.camera = ob_auto_camera
light_auto_sun = bpy.data.lights.new('AutoSun', 'SUN')
light_auto_sun.energy = 3.0
light_auto_sun.angle = 0.0523599
ob_auto_sun = bpy.data.objects.new('AutoSun', light_auto_sun)
scene.collection.objects.link(ob_auto_sun)
ob_auto_sun.rotation_euler = (0.872665, 0.174533, 0.523599)
bpy.context.view_layer.update()
